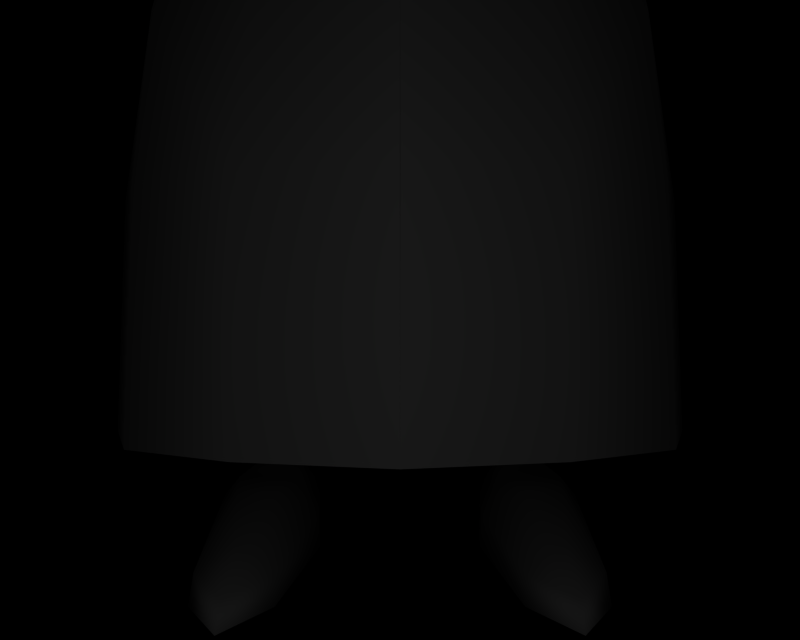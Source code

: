 # Source: BR_Xatu-Shiny03.blend  (saved by Blender 2.66.1; exported with 4.5.12 LTS)
import bpy
from mathutils import Matrix  # noqa: F401  (used for matrix-valued properties, if any)

bpy.ops.wm.read_factory_settings(use_empty=True)
scene = bpy.context.scene
scene.name = '1'

# ---- collections
col_collection_1 = bpy.data.collections.new('Collection 1'); scene.collection.children.link(col_collection_1)

# ---- materials (node trees are filled in below, after node groups)
mat_mat_12 = bpy.data.materials.new('mat_12')
mat_mat_12.alpha_threshold = 0.0
mat_mat_12.specular_color = (0.5, 0.5, 0.5)
mat_mat_12.roughness = 0.5
mat_mat_8 = bpy.data.materials.new('mat_8')
mat_mat_8.alpha_threshold = 0.0
mat_mat_8.specular_color = (0.5, 0.5, 0.5)
mat_mat_8.roughness = 0.5
mat_mat_2 = bpy.data.materials.new('mat_2')
mat_mat_2.alpha_threshold = 0.0
mat_mat_2.specular_color = (0.5, 0.5, 0.5)
mat_mat_2.roughness = 0.5
mat_mat_9 = bpy.data.materials.new('mat_9')
mat_mat_9.alpha_threshold = 0.0
mat_mat_9.specular_color = (0.5, 0.5, 0.5)
mat_mat_9.roughness = 0.5
mat_mat_3 = bpy.data.materials.new('mat_3')
mat_mat_3.alpha_threshold = 0.0
mat_mat_3.specular_color = (0.5, 0.5, 0.5)
mat_mat_3.roughness = 0.5
mat_mat_11 = bpy.data.materials.new('mat_11')
mat_mat_11.alpha_threshold = 0.0
mat_mat_11.specular_color = (0.5, 0.5, 0.5)
mat_mat_11.roughness = 0.5
mat_mat_0 = bpy.data.materials.new('mat_0')
mat_mat_0.alpha_threshold = 0.0
mat_mat_0.specular_color = (0.5, 0.5, 0.5)
mat_mat_0.roughness = 0.5
mat_mat_1 = bpy.data.materials.new('mat_1')
mat_mat_1.alpha_threshold = 0.0
mat_mat_1.specular_color = (0.5, 0.5, 0.5)
mat_mat_1.roughness = 0.5
mat_mat_6 = bpy.data.materials.new('mat_6')
mat_mat_6.alpha_threshold = 0.0
mat_mat_6.specular_color = (0.5, 0.5, 0.5)
mat_mat_6.roughness = 0.5
mat_mat_7 = bpy.data.materials.new('mat_7')
mat_mat_7.alpha_threshold = 0.0
mat_mat_7.specular_color = (0.5, 0.5, 0.5)
mat_mat_7.roughness = 0.5
mat_mat_4 = bpy.data.materials.new('mat_4')
mat_mat_4.alpha_threshold = 0.0
mat_mat_4.specular_color = (0.5, 0.5, 0.5)
mat_mat_4.roughness = 0.5
mat_mat_5 = bpy.data.materials.new('mat_5')
mat_mat_5.alpha_threshold = 0.0
mat_mat_5.specular_color = (0.5, 0.5, 0.5)
mat_mat_5.roughness = 0.5
mat_mat_10 = bpy.data.materials.new('mat_10')
mat_mat_10.alpha_threshold = 0.0
mat_mat_10.specular_color = (0.5, 0.5, 0.5)
mat_mat_10.roughness = 0.5

# ---- material node trees

# ---- cameras
cam_camera_001 = bpy.data.cameras.new('Camera.001')
cam_camera_001.passepartout_alpha = 0.2
cam_camera_001.clip_end = 100.0
cam_camera_001.lens = 35.0
cam_camera_001.sensor_width = 32.0
cam_camera_001.sensor_height = 18.0
cam_camera_001.show_passepartout = False
cam_camera_001.show_safe_areas = True
cam_camera_001.dof.focus_distance = 0.0
cam_camera_001.dof.aperture_fstop = 128.0

# ---- lights
light_lamp = bpy.data.lights.new('Lamp', 'POINT')
light_lamp.transmission_factor = 0.0
light_lamp.energy = 134.6
light_lamp.shadow_buffer_clip_start = 0.5
light_lamp.shadow_soft_size = 1.0
light_lamp.shadow_maximum_resolution = 0.006
light_lamp.use_absolute_resolution = True
light_lamp.cycles.use_multiple_importance_sampling = False

# ---- meshes
me_natio_mat_12 = bpy.data.meshes.new('natio_mat_12')
me_natio_mat_12.from_pydata([(-1.244, 3.009, -0.9031), (-1.191, 4.623, -0.127), (-1.235, 2.6, -0.4171), (-1.648, 2.577, -0.4173), (-1.582, 4.577, -0.1273), (-1.715, 0.9843, -0.6462), (-1.32, 0.9857, -0.6461), (-1.721, 0.8574, -0.6652), (-1.326, 0.8574, -0.6652), (-1.384, 4.747, -0.6876), (-1.658, 2.965, -0.9057), (-1.73, 0.9597, -1.203), (-1.736, 0.8295, -1.214), (-1.306, 0.9623, -1.203), (-1.31, 0.8295, -1.214), (-1.967, -6e-06, -1.846), (-1.53, -6e-06, -2.733), (-1.093, -6e-06, -1.846), (-2.148, -6e-06, 0.3428), (-2.112, 0.3222, 0.3428), (-1.958, 0.3349, -1.817), (-1.839, 0.7993, 0.3428), (-1.215, 0.7993, 0.3428), (-1.1, 0.3349, -1.817), (-0.9471, 0.3222, 0.3428), (-0.9121, -7e-06, 0.3428), (-1.748, 0.7605, 1.048), (-1.307, 0.7605, 1.048), (-1.133, -6e-06, 2.462), (-1.918, -6e-06, 2.462), (2.112, 0.3222, 0.3428), (2.148, -6e-06, 0.3428), (1.967, -6e-06, -1.846), (1.958, 0.3349, -1.817), (1.215, 0.7993, 0.3428), (1.839, 0.7993, 0.3428), (1.721, 0.8574, -0.6652), (1.325, 0.8574, -0.6652), (1.1, 0.3349, -1.817), (1.093, -6e-06, -1.846), (0.9121, -7e-06, 0.3428), (0.9471, 0.3222, 0.3428), (1.307, 0.7605, 1.048), (1.748, 0.7605, 1.048), (1.918, -6e-06, 2.462), (1.133, -6e-06, 2.462), (-1.156, 0.2805, 2.353), (-1.526, 0.2251, 2.946), (-1.525, -6e-06, 3.192), (-1.895, 0.2805, 2.353), (1.235, 2.6, -0.4171), (1.191, 4.623, -0.127), (1.244, 3.009, -0.9031), (1.582, 4.577, -0.1273), (1.648, 2.577, -0.4173), (1.32, 0.9857, -0.6461), (1.715, 0.9843, -0.6462), (1.658, 2.965, -0.9057), (1.384, 4.747, -0.6876), (1.73, 0.9597, -1.203), (1.736, 0.8295, -1.214), (1.306, 0.9623, -1.203), (1.31, 0.8295, -1.214), (1.53, -6e-06, -2.733), (1.156, 0.2805, 2.353), (1.525, -6e-06, 3.192), (1.526, 0.2251, 2.946), (1.895, 0.2805, 2.353), (-1.054, 0.5912, 0.3428), (-1.473, 0.4912, -1.934), (-1.53, 0.2251, -2.514), (-2.005, 0.5912, 0.3428), (-1.527, 0.5177, 2.248), (1.054, 0.5912, 0.3428), (1.473, 0.4912, -1.934), (2.005, 0.5912, 0.3428), (1.53, 0.2251, -2.514), (1.527, 0.5177, 2.248)], [], [(0, 1, 2), (3, 1, 4), (3, 2, 1), (5, 2, 3), (5, 6, 2), (7, 6, 5), (7, 8, 6), (9, 0, 10), (3, 4, 10), (11, 3, 10), (11, 5, 3), (12, 5, 11), (12, 7, 5), (6, 0, 2), (13, 0, 6), (8, 13, 6), (8, 14, 13), (10, 0, 13), (13, 11, 10), (14, 11, 13), (14, 12, 11), (15, 16, 17), (18, 19, 20), (15, 18, 20), (21, 22, 8), (7, 21, 8), (17, 23, 24), (25, 17, 24), (25, 18, 15), (17, 25, 15), (22, 21, 26), (27, 22, 26), (18, 25, 28), (29, 18, 28), (30, 31, 32), (33, 30, 32), (34, 35, 36), (37, 34, 36), (38, 39, 40), (41, 38, 40), (31, 40, 39), (32, 31, 39), (35, 34, 42), (43, 35, 42), (40, 31, 44), (45, 40, 44), (46, 25, 24), (46, 28, 25), (47, 28, 46), (47, 48, 28), (49, 48, 47), (49, 29, 48), (19, 29, 49), (19, 18, 29), (28, 48, 29), (50, 51, 52), (50, 53, 51), (50, 54, 53), (55, 54, 50), (55, 56, 54), (37, 56, 55), (37, 36, 56), (57, 52, 58), (57, 53, 54), (56, 57, 54), (56, 59, 57), (36, 59, 56), (36, 60, 59), (61, 50, 52), (61, 55, 50), (62, 55, 61), (62, 37, 55), (59, 52, 57), (59, 61, 52), (60, 61, 59), (60, 62, 61), (39, 63, 32), (45, 41, 40), (45, 64, 41), (65, 64, 45), (65, 66, 64), (44, 66, 65), (44, 67, 66), (31, 67, 44), (31, 30, 67), (44, 65, 45), (68, 8, 22), (68, 23, 8), (24, 23, 68), (23, 14, 8), (23, 69, 14), (70, 69, 23), (70, 20, 69), (16, 20, 70), (16, 15, 20), (23, 16, 70), (23, 17, 16), (69, 12, 14), (69, 20, 12), (7, 12, 20), (20, 71, 7), (19, 71, 20), (71, 21, 7), (27, 68, 22), (27, 46, 68), (72, 46, 27), (72, 47, 46), (49, 47, 72), (72, 26, 49), (27, 26, 72), (46, 24, 68), (49, 71, 19), (49, 26, 71), (21, 71, 26), (37, 73, 34), (37, 38, 73), (62, 38, 37), (62, 74, 38), (60, 74, 62), (60, 33, 74), (36, 33, 60), (36, 75, 33), (35, 75, 36), (38, 41, 73), (75, 30, 33), (63, 33, 32), (63, 76, 33), (38, 76, 63), (38, 74, 76), (33, 76, 74), (63, 39, 38), (73, 42, 34), (73, 64, 42), (41, 64, 73), (75, 67, 30), (75, 43, 67), (35, 43, 75), (77, 67, 43), (77, 66, 67), (64, 66, 77), (77, 42, 64), (43, 42, 77)])
me_natio_mat_12.polygons.foreach_set('use_smooth', [True] * 142)
_k = set([(0, 1), (0, 9), (1, 4), (4, 10), (9, 10), (51, 52), (51, 53), (52, 58), (53, 57), (57, 58)])
me_natio_mat_12.attributes.new('sharp_edge', 'BOOLEAN', 'EDGE').data.foreach_set('value', [ (min(e.vertices), max(e.vertices)) in _k for e in me_natio_mat_12.edges])
_uv = me_natio_mat_12.uv_layers.new(name='UVTex')
_uv.uv.foreach_set('vector', [0.9887, 0.7206, 1.096, 0.9885, 1.081, 0.8143, 1.081, 0.799, 1.096, 0.9885, 1.095, 0.9681, 1.081, 0.799, 1.07, 0.6824, 1.096, 0.9885, 1.066, 0.6299, 1.07, 0.6824, 1.081, 0.799, 1.066, 0.6299, 1.045, 0.3762, 1.07, 0.6824, 1.059, 0.5453, 1.045, 0.3762, 1.066, 0.6299, 1.059, 0.5453, 1.052, 0.4608, 1.045, 0.3762, 0.9321, 1.044, 0.9286, 0.8721, 0.9256, 0.7343, 1.007, 0.6798, 1.095, 0.9681, 0.9279, 0.8438, 0.9241, 0.6629, 1.007, 0.6798, 0.9279, 0.8438, 0.9241, 0.6629, 0.9185, 0.3914, 1.007, 0.6798, 0.9223, 0.5724, 0.9185, 0.3914, 0.9241, 0.6629, 0.9223, 0.5724, 0.9204, 0.4819, 0.9185, 0.3914, 1.067, 0.6401, 0.9887, 0.7206, 1.081, 0.8143, 1.045, 0.3788, 0.9887, 0.7206, 1.067, 0.6401, 1.059, 0.553, 1.045, 0.3788, 1.067, 0.6401, 1.059, 0.553, 1.052, 0.4659, 1.045, 0.3788, 0.9256, 0.7343, 0.9286, 0.8721, 0.9246, 0.6817, 0.9246, 0.6817, 0.9196, 0.4437, 0.9256, 0.7343, 0.9226, 0.5865, 0.9196, 0.4437, 0.9246, 0.6817, 0.9226, 0.5865, 0.9206, 0.4913, 0.9196, 0.4437, 0.5089, 0.558, -0.3304, 0.433, 0.5134, 0.3348, 1.172, 0.0625, 1.172, 0.1622, 0.5076, 0.1622, 0.5024, 0.0625, 1.172, 0.0625, 0.5076, 0.1622, 1.172, 0.2808, 1.172, 0.2808, 1.038, 0.2916, 1.038, 0.2916, 1.172, 0.2808, 1.038, 0.2916, 0.5024, 0.0625, 0.5076, 0.1622, 1.172, 0.1622, 1.172, 0.0625, 0.5024, 0.0625, 1.172, 0.1622, 0.9241, 0.4955, 1.172, 0.3438, 0.5134, 0.3348, 0.5089, 0.558, 0.9241, 0.4955, 0.5134, 0.3348, 1.315, 0.306, 1.315, 0.306, 0.8639, 0.2948, 0.8639, 0.2948, 1.315, 0.306, 0.8639, 0.2948, 1.317, 0.7634, 1.317, 0.2991, 0.1473, 0.2679, 0.1518, 0.7321, 1.317, 0.7634, 0.1473, 0.2679, 1.172, 0.1622, 1.172, 0.0625, 0.5024, 0.0625, 0.5076, 0.1622, 1.172, 0.1622, 0.5024, 0.0625, 1.172, 0.2808, 1.172, 0.2808, 1.038, 0.2916, 1.038, 0.2916, 1.172, 0.2808, 1.038, 0.2916, 0.5076, 0.1622, 0.5024, 0.0625, 1.172, 0.0625, 1.172, 0.1622, 0.5076, 0.1622, 1.172, 0.0625, 1.172, 0.3438, 0.9241, 0.4955, 0.5089, 0.558, 0.5134, 0.3348, 1.172, 0.3438, 0.5089, 0.558, 1.315, 0.306, 1.315, 0.306, 0.8639, 0.2948, 0.8639, 0.2948, 1.315, 0.306, 0.8639, 0.2948, 1.317, 0.2991, 1.317, 0.7634, 0.1518, 0.7321, 0.1473, 0.2679, 1.317, 0.2991, 0.1518, 0.7321, 0.2019, 0.157, 1.315, 0.03169, 1.315, 0.157, 0.2019, 0.157, 0.1466, 0.03169, 1.315, 0.03169, -0.09896, 0.157, 0.1466, 0.03169, 0.2019, 0.157, -0.09896, 0.157, -0.2235, 0.03169, 0.1466, 0.03169, 0.2019, 0.157, -0.2235, 0.03169, -0.09896, 0.157, 0.2019, 0.157, 0.1466, 0.03169, -0.2235, 0.03169, 1.315, 0.157, 0.1466, 0.03169, 0.2019, 0.157, 1.315, 0.157, 1.315, 0.03169, 0.1466, 0.03169, 0.1518, 0.7321, -0.1652, 0.4866, 0.1473, 0.2679, 1.081, 0.8143, 1.096, 0.9885, 0.9887, 0.7206, 1.07, 0.6824, 1.095, 0.9681, 1.096, 0.9885, 1.07, 0.6824, 1.081, 0.799, 1.095, 0.9681, 1.045, 0.3762, 1.081, 0.799, 1.07, 0.6824, 1.045, 0.3762, 1.066, 0.6299, 1.081, 0.799, 1.052, 0.4608, 1.066, 0.6299, 1.045, 0.3762, 1.052, 0.4608, 1.059, 0.5453, 1.066, 0.6299, 0.9256, 0.7343, 0.9286, 0.8721, 0.9321, 1.044, 0.9279, 0.8438, 1.095, 0.9681, 1.007, 0.6798, 0.9185, 0.3914, 0.9279, 0.8438, 1.007, 0.6798, 0.9185, 0.3914, 0.9241, 0.6629, 0.9279, 0.8438, 0.9204, 0.4819, 0.9241, 0.6629, 0.9185, 0.3914, 0.9204, 0.4819, 0.9223, 0.5724, 0.9241, 0.6629, 1.045, 0.3788, 1.081, 0.8143, 0.9887, 0.7206, 1.045, 0.3788, 1.067, 0.6401, 1.081, 0.8143, 1.052, 0.4659, 1.067, 0.6401, 1.045, 0.3788, 1.052, 0.4659, 1.059, 0.553, 1.067, 0.6401, 0.9196, 0.4437, 0.9286, 0.8721, 0.9256, 0.7343, 0.9196, 0.4437, 0.9246, 0.6817, 0.9286, 0.8721, 0.9206, 0.4913, 0.9246, 0.6817, 0.9196, 0.4437, 0.9206, 0.4913, 0.9226, 0.5865, 0.9246, 0.6817, 0.5134, 0.3348, -0.3304, 0.433, 0.5089, 0.558, 0.1466, 0.03169, 1.315, 0.157, 1.315, 0.03169, 0.1466, 0.03169, 0.2019, 0.157, 1.315, 0.157, -0.2235, 0.03169, 0.2019, 0.157, 0.1466, 0.03169, -0.2235, 0.03169, -0.09896, 0.157, 0.2019, 0.157, 0.1466, 0.03169, -0.09896, 0.157, -0.2235, 0.03169, 0.1466, 0.03169, 0.2019, 0.157, -0.09896, 0.157, 1.315, 0.03169, 0.2019, 0.157, 0.1466, 0.03169, 1.315, 0.03169, 1.315, 0.157, 0.2019, 0.157, 0.1473, 0.2679, -0.1652, 0.4866, 0.1518, 0.7321, 1.172, 0.219, 1.038, 0.2916, 1.172, 0.2808, 1.172, 0.219, 0.5076, 0.1622, 1.038, 0.2916, 1.172, 0.1622, 0.5076, 0.1622, 1.172, 0.219, 0.5076, 0.1622, 0.9166, 0.3009, 1.038, 0.2916, 0.5076, 0.1622, 0.4867, 0.2531, 0.9166, 0.3009, -0.08577, 0.1622, 0.4867, 0.2531, 0.5076, 0.1622, -0.08577, 0.1622, 0.5076, 0.1622, 0.4867, 0.2531, -0.125, 0.0625, 0.5076, 0.1622, -0.08577, 0.1622, -0.125, 0.0625, 0.5024, 0.0625, 0.5076, 0.1622, 0.5076, 0.1622, -0.125, 0.0625, -0.08577, 0.1622, 0.5076, 0.1622, 0.5024, 0.0625, -0.125, 0.0625, 0.4867, 0.2531, 0.9166, 0.3009, 0.9166, 0.3009, 0.4867, 0.2531, 0.5076, 0.1622, 0.9166, 0.3009, 1.038, 0.2916, 0.9166, 0.3009, 0.5076, 0.1622, 0.5076, 0.1622, 1.172, 0.219, 1.038, 0.2916, 1.172, 0.1622, 1.172, 0.219, 0.5076, 0.1622, 1.172, 0.219, 1.172, 0.2808, 1.038, 0.2916, 0.8639, 0.2948, 1.315, 0.2284, 1.315, 0.306, 0.8639, 0.2948, 0.2019, 0.157, 1.315, 0.2284, 0.2552, 0.2356, 0.2019, 0.157, 0.8639, 0.2948, 0.2552, 0.2356, -0.09896, 0.157, 0.2019, 0.157, 0.2019, 0.157, -0.09896, 0.157, 0.2552, 0.2356, 0.2552, 0.2356, 0.8639, 0.2948, 0.2019, 0.157, 0.8639, 0.2948, 0.8639, 0.2948, 0.2552, 0.2356, 0.2019, 0.157, 1.315, 0.157, 1.315, 0.2284, 0.2019, 0.157, 1.315, 0.2284, 1.315, 0.157, 0.2019, 0.157, 0.8639, 0.2948, 1.315, 0.2284, 1.315, 0.306, 1.315, 0.2284, 0.8639, 0.2948, 1.038, 0.2916, 1.172, 0.219, 1.172, 0.2808, 1.038, 0.2916, 0.5076, 0.1622, 1.172, 0.219, 0.9166, 0.3009, 0.5076, 0.1622, 1.038, 0.2916, 0.9166, 0.3009, 0.4867, 0.2531, 0.5076, 0.1622, 0.9166, 0.3009, 0.4867, 0.2531, 0.9166, 0.3009, 0.9166, 0.3009, 0.5076, 0.1622, 0.4867, 0.2531, 1.038, 0.2916, 0.5076, 0.1622, 0.9166, 0.3009, 1.038, 0.2916, 1.172, 0.219, 0.5076, 0.1622, 1.172, 0.2808, 1.172, 0.219, 1.038, 0.2916, 0.5076, 0.1622, 1.172, 0.1622, 1.172, 0.219, 1.172, 0.219, 1.172, 0.1622, 0.5076, 0.1622, -0.125, 0.0625, 0.5076, 0.1622, 0.5024, 0.0625, -0.125, 0.0625, -0.08577, 0.1622, 0.5076, 0.1622, 0.5076, 0.1622, -0.08577, 0.1622, -0.125, 0.0625, 0.5076, 0.1622, 0.4867, 0.2531, -0.08577, 0.1622, 0.5076, 0.1622, -0.08577, 0.1622, 0.4867, 0.2531, -0.125, 0.0625, 0.5024, 0.0625, 0.5076, 0.1622, 1.315, 0.2284, 0.8639, 0.2948, 1.315, 0.306, 1.315, 0.2284, 0.2019, 0.157, 0.8639, 0.2948, 1.315, 0.157, 0.2019, 0.157, 1.315, 0.2284, 1.315, 0.2284, 0.2019, 0.157, 1.315, 0.157, 1.315, 0.2284, 0.8639, 0.2948, 0.2019, 0.157, 1.315, 0.306, 0.8639, 0.2948, 1.315, 0.2284, 0.2552, 0.2356, 0.2019, 0.157, 0.8639, 0.2948, 0.2552, 0.2356, -0.09896, 0.157, 0.2019, 0.157, 0.2019, 0.157, -0.09896, 0.157, 0.2552, 0.2356, 0.2552, 0.2356, 0.8639, 0.2948, 0.2019, 0.157, 0.8639, 0.2948, 0.8639, 0.2948, 0.2552, 0.2356])
me_natio_mat_12.materials.append(mat_mat_12)
me_natio_mat_12.use_remesh_preserve_volume = False
me_natio_mat_12.use_remesh_preserve_attributes = False
me_natio_mat_12.use_mirror_vertex_groups = False
me_natio_mat_12.update()
me_natio_mat_8 = bpy.data.meshes.new('natio_mat_8')
me_natio_mat_8.from_pydata([(0.003332, 10.18, 1.319), (-0.3499, 9.921, 0.5887), (0.3531, 9.917, 0.5887), (0.003332, 10.18, -1.319), (0.3531, 9.917, -0.5887), (-0.3499, 9.921, -0.5887), (1.582, 4.577, -0.1273), (1.658, 2.965, -0.9057), (1.384, 4.747, -0.6876), (1.244, 3.009, -0.9031), (1.191, 4.623, -0.127), (-1.191, 4.623, -0.127), (-1.244, 3.009, -0.9031), (-1.384, 4.747, -0.6876), (-1.658, 2.965, -0.9057), (-1.582, 4.577, -0.1273), (0.8965, 11.64, 2.225), (0.7259, 12.38, 2.41), (0.6982, 11.96, 2.371), (1.044, 12.41, 2.254), (1.74, 11.78, 1.733), (1.804, 12.46, 1.797), (2.652, 12.46, 0.0), (1.746, 13.14, 1.733), (2.565, 13.14, 0.0), (2.35, 13.78, 0.0), (1.538, 13.78, 1.547), (0.8073, 13.15, 2.317), (0.01905, 13.79, 2.285), (0.01628, 13.15, 2.549), (-0.7786, 13.15, 2.317), (-0.306, 12.89, 2.503), (-0.5179, 12.71, 2.456), (-1.026, 12.42, 2.251), (-1.714, 13.16, 1.733), (-1.778, 12.48, 1.797), (-2.625, 12.48, 0.0), (-1.72, 11.79, 1.733), (-2.538, 11.8, 0.0), (2.559, 11.77, 0.0), (0.5921, 12.7, 2.46), (-0.8609, 11.65, 2.222), (-0.6381, 12.38, 2.405), (-0.6175, 11.96, 2.367), (0.3619, 12.89, 2.508), (0.01562, 12.99, 2.583), (-1.502, 13.79, 1.547), (-2.311, 13.8, 0.0), (-2.532, 13.16, 0.0), (0.3855, 15.01, 0.588), (-0.3484, 15.02, 0.588), (0.02326, 14.75, 1.319), (0.02481, 15.11, 0.0), (0.3855, 15.01, -0.588), (-0.3484, 15.02, -0.588), (0.02326, 14.75, -1.319)], [], [(0, 1, 2), (3, 4, 5), (6, 7, 8), (8, 9, 10), (11, 12, 13), (13, 14, 15), (16, 17, 18), (16, 19, 17), (20, 19, 16), (20, 21, 19), (22, 21, 20), (22, 23, 21), (24, 23, 22), (24, 25, 23), (26, 23, 25), (26, 27, 23), (28, 27, 26), (28, 29, 27), (30, 29, 28), (30, 31, 29), (32, 31, 30), (30, 33, 32), (34, 33, 30), (34, 35, 33), (36, 35, 34), (36, 37, 35), (38, 37, 36), (20, 39, 22), (23, 19, 21), (23, 27, 19), (40, 19, 27), (40, 17, 19), (37, 33, 35), (37, 41, 33), (42, 33, 41), (42, 32, 33), (41, 43, 42), (27, 44, 40), (27, 29, 44), (45, 44, 29), (29, 31, 45), (46, 30, 28), (46, 34, 30), (47, 34, 46), (47, 48, 34), (36, 34, 48), (49, 50, 51), (49, 52, 50), (53, 54, 52), (53, 55, 54)])
me_natio_mat_8.polygons.foreach_set('use_smooth', [True] * 50)
_k = set([(0, 1), (0, 2), (1, 2), (3, 4), (3, 5), (4, 5), (6, 7), (6, 8), (7, 8), (8, 9), (8, 10), (9, 10), (11, 12), (11, 13), (12, 13), (13, 14), (13, 15), (14, 15), (16, 18), (16, 20), (17, 18), (17, 40), (20, 39), (22, 24), (22, 39), (24, 25), (25, 26), (26, 28), (28, 46), (31, 32), (31, 45), (32, 42), (36, 38), (36, 48), (37, 38), (37, 41), (40, 44), (41, 43), (42, 43), (44, 45), (46, 47), (47, 48), (49, 51), (49, 52), (50, 51), (50, 52), (52, 53), (52, 54), (53, 55), (54, 55)])
me_natio_mat_8.attributes.new('sharp_edge', 'BOOLEAN', 'EDGE').data.foreach_set('value', [ (min(e.vertices), max(e.vertices)) in _k for e in me_natio_mat_8.edges])
_uv = me_natio_mat_8.uv_layers.new(name='UVTex')
_uv.uv.foreach_set('vector', [0.0, 0.875, 0.0, 0.875, 0.0, 0.875, 0.0, 0.875, 0.0, 0.875, 0.0, 0.875, 0.0, 0.875, 0.0, 0.875, 0.0, 0.875, 0.0, 0.875, 0.0, 0.875, 0.0, 0.875, 0.0, 0.875, 0.0, 0.875, 0.0, 0.875, 0.0, 0.875, 0.0, 0.875, 0.0, 0.875, 0.3554, 0.8499, 0.06667, 0.8944, 0.08713, 0.8545, 0.3554, 0.8499, 0.2061, 0.9012, 0.06667, 0.8944, 0.6237, 0.8454, 0.2061, 0.9012, 0.3554, 0.8499, 0.6237, 0.8454, 0.6243, 0.906, 0.2061, 0.9012, 1.15, 0.906, 0.6243, 0.906, 0.6237, 0.8454, 1.15, 0.906, 0.5924, 0.9705, 0.6243, 0.906, 1.105, 0.9705, 0.5924, 0.9705, 1.15, 0.906, 1.105, 0.9705, 1.004, 1.035, 0.5924, 0.9705, 0.5303, 1.035, 0.5924, 0.9705, 1.004, 1.035, 0.5303, 1.035, 0.1409, 0.9705, 0.5924, 0.9705, -0.2793, 1.035, 0.1409, 0.9705, 0.5303, 1.035, -0.2793, 1.035, -0.2793, 0.9744, 0.1409, 0.9705, 0.1416, 0.9705, -0.2793, 0.9744, -0.2793, 1.035, 0.1416, 0.9705, -0.1233, 0.9402, -0.2793, 0.9744, 0.0464, 0.911, -0.1233, 0.9402, 0.1416, 0.9705, 0.1416, 0.9705, 0.205, 0.9012, 0.0464, 0.911, 0.5937, 0.9705, 0.205, 0.9012, 0.1416, 0.9705, 0.5937, 0.9705, 0.6255, 0.906, 0.205, 0.9012, 1.15, 0.906, 0.6255, 0.906, 0.5937, 0.9705, 1.15, 0.906, 0.625, 0.8454, 0.6255, 0.906, 1.136, 0.8454, 0.625, 0.8454, 1.15, 0.906, 0.6237, 0.8454, 1.136, 0.8454, 1.15, 0.906, 0.5924, 0.9705, 0.2061, 0.9012, 0.6243, 0.906, 0.5924, 0.9705, 0.1409, 0.9705, 0.2061, 0.9012, 0.04622, 0.9111, 0.2061, 0.9012, 0.1409, 0.9705, 0.04622, 0.9111, 0.06667, 0.8944, 0.2061, 0.9012, 0.625, 0.8454, 0.205, 0.9012, 0.6255, 0.906, 0.625, 0.8454, 0.3566, 0.8499, 0.205, 0.9012, 0.06755, 0.8944, 0.205, 0.9012, 0.3566, 0.8499, 0.06755, 0.8944, 0.0464, 0.911, 0.205, 0.9012, 0.3566, 0.8499, 0.08822, 0.8545, 0.06755, 0.8944, 0.1409, 0.9705, -0.1236, 0.9402, 0.04622, 0.9111, 0.1409, 0.9705, -0.2793, 0.9744, -0.1236, 0.9402, -0.2793, 0.9496, -0.1236, 0.9402, -0.2793, 0.9744, -0.2793, 0.9744, -0.1233, 0.9402, -0.2793, 0.9496, 0.5298, 1.035, 0.1416, 0.9705, -0.2793, 1.035, 0.5298, 1.035, 0.5937, 0.9705, 0.1416, 0.9705, 1.004, 1.035, 0.5937, 0.9705, 0.5298, 1.035, 1.004, 1.035, 1.105, 0.9705, 0.5937, 0.9705, 1.15, 0.906, 0.5937, 0.9705, 1.105, 0.9705, 0.0, 0.875, 0.0, 0.875, 0.0, 0.875, 0.0, 0.875, 0.0, 0.875, 0.0, 0.875, 0.0, 0.875, 0.0, 0.875, 0.0, 0.875, 0.0, 0.875, 0.0, 0.875, 0.0, 0.875])
me_natio_mat_8.materials.append(mat_mat_8)
me_natio_mat_8.use_remesh_preserve_volume = False
me_natio_mat_8.use_remesh_preserve_attributes = False
me_natio_mat_8.use_mirror_vertex_groups = False
me_natio_mat_8.update()
me_natio_mat_2 = bpy.data.meshes.new('natio_mat_2')
me_natio_mat_2.from_pydata([(2.673, 10.88, -0.2962), (3.329, 8.401, -0.5087), (1.984, 7.739, -0.5087), (0.9609, 9.76, -0.2977), (3.329, 8.401, -0.08372), (4.345, 9.607, -0.5087), (4.345, 9.607, -0.08372), (1.984, 7.739, -0.08372), (-3.329, 8.401, -0.08372), (-1.984, 7.739, -0.08372), (-0.961, 9.76, -0.2977), (-2.673, 10.88, -0.2962), (-1.984, 7.739, -0.5087), (-3.329, 8.401, -0.5087), (-4.345, 9.607, -0.08372), (-4.345, 9.607, -0.5087), (-2.673, 10.88, -0.2962), (-0.961, 9.76, -0.2977), (2.673, 10.88, -0.2962), (0.9609, 9.76, -0.2977), (2.409, 6.094, -1.258), (2.903, 6.128, -3e-05), (2.891, 5.357, -0.1858), (2.115, 7.385, -1.182), (2.192, 8.412, 0.01776), (2.15, 7.928, 0.8971), (1.593, 9.163, 0.499), (1.535, 8.457, 1.316), (1.874, 8.786, -0.3577), (-2.903, 6.128, -3.1e-05), (-2.409, 6.094, -1.258), (-2.891, 5.357, -0.1858), (-2.115, 7.385, -1.182), (-2.192, 8.412, 0.01776), (-1.874, 8.786, -0.3577), (-1.593, 9.163, 0.499), (-2.15, 7.928, 0.8971), (-1.535, 8.457, 1.316)], [], [(0, 1, 2), (3, 0, 2), (4, 1, 5), (6, 4, 5), (7, 2, 1), (4, 7, 1), (8, 9, 10), (11, 8, 10), (12, 9, 8), (13, 12, 8), (13, 8, 14), (15, 13, 14), (13, 16, 17), (12, 13, 17), (7, 4, 18), (19, 7, 18), (4, 6, 18), (0, 5, 1), (13, 15, 16), (11, 14, 8), (20, 21, 22), (20, 23, 21), (24, 21, 23), (24, 25, 21), (26, 25, 24), (26, 27, 25), (24, 28, 26), (24, 23, 28), (29, 30, 31), (29, 32, 30), (33, 32, 29), (33, 34, 32), (35, 34, 33), (33, 36, 35), (29, 36, 33), (36, 37, 35)])
me_natio_mat_2.polygons.foreach_set('use_smooth', [True] * 36)
_k = set([(0, 3), (0, 5), (2, 3), (2, 7), (5, 6), (6, 18), (7, 19), (9, 10), (9, 12), (10, 11), (11, 14), (12, 17), (14, 15), (15, 16), (16, 17), (18, 19), (20, 22), (20, 23), (21, 22), (21, 25), (23, 28), (25, 27), (26, 27), (26, 28), (29, 31), (29, 36), (30, 31), (30, 32), (32, 34), (34, 35), (35, 37), (36, 37)])
me_natio_mat_2.attributes.new('sharp_edge', 'BOOLEAN', 'EDGE').data.foreach_set('value', [ (min(e.vertices), max(e.vertices)) in _k for e in me_natio_mat_2.edges])
_uv = me_natio_mat_2.uv_layers.new(name='UVTex')
_uv.uv.foreach_set('vector', [-0.008, 1.062, 1.013, -0.003, 1.938, 0.3594, 1.195, 1.32, -0.008, 1.062, 1.938, 0.3594, 1.013, -0.002875, 1.013, -0.003, 0.0, -0.005408, 0.0, -0.005408, 1.013, -0.002875, 0.0, -0.005408, 1.013, -0.002875, 1.375, 0.0, 1.135, 1.195, 1.174, 0.3972, 1.013, -0.002875, 1.135, 1.195, 1.135, 1.195, 1.375, 0.0, 1.135, 1.195, 1.135, 1.195, 1.135, 1.195, 1.135, 1.195, 1.375, 0.0, 1.013, -0.002875, 1.174, 0.3972, 1.135, 1.195, 1.375, 0.0, 1.174, 0.3972, 1.013, -0.002875, 1.013, -0.002875, 0.0, -0.005408, 0.0, -0.005408, 1.013, -0.002875, 0.0, -0.005408, 1.013, -0.002875, -0.007813, 1.062, 1.195, 1.32, 1.938, 0.3594, 1.013, -0.002875, 1.195, 1.32, 1.375, 0.0, 1.135, 1.195, 1.135, 1.195, 1.135, 1.195, 1.375, 0.0, 1.135, 1.195, 1.013, -0.002875, 1.375, 0.0, 1.135, 1.195, -0.008, 1.062, 0.0, -0.005408, 1.013, -0.003, 1.013, -0.002875, 0.0, -0.005408, -0.007813, 1.062, 1.135, 1.195, 1.375, 0.0, 1.013, -0.002875, 0.9911, 0.002232, 0.03571, 0.1964, -0.03125, -0.007813, 0.9911, 0.002232, 1.375, 0.1429, 0.03571, 0.1964, 0.5547, 0.9102, 0.03571, 0.1964, 1.375, 0.1429, 0.5547, 0.9102, -0.2344, 1.047, 0.03571, 0.1964, 1.016, 1.215, -0.2344, 1.047, 0.5547, 0.9102, 1.016, 1.215, -0.07812, 1.188, -0.2344, 1.047, 0.5547, 0.9102, 1.393, 0.7924, 1.016, 1.215, 0.5547, 0.9102, 1.375, 0.1429, 1.393, 0.7924, 0.03571, 0.1964, 0.9911, 0.002232, -0.03125, -0.007813, 0.03571, 0.1964, 1.375, 0.1429, 0.9911, 0.002232, 0.5547, 0.9102, 1.375, 0.1429, 0.03571, 0.1964, 0.5547, 0.9102, 1.393, 0.7924, 1.375, 0.1429, 1.016, 1.215, 1.393, 0.7924, 0.5547, 0.9102, 0.5547, 0.9102, -0.2344, 1.047, 1.016, 1.215, 0.03571, 0.1964, -0.2344, 1.047, 0.5547, 0.9102, -0.2344, 1.047, -0.07812, 1.188, 1.016, 1.215])
me_natio_mat_2.materials.append(mat_mat_2)
me_natio_mat_2.use_remesh_preserve_volume = False
me_natio_mat_2.use_remesh_preserve_attributes = False
me_natio_mat_2.use_mirror_vertex_groups = False
me_natio_mat_2.update()
me_natio_mat_9 = bpy.data.meshes.new('natio_mat_9')
me_natio_mat_9.from_pydata([(0.5921, 12.7, 2.46), (0.5536, 12.6, 3.103), (0.7259, 12.38, 2.41), (0.2403, 12.83, 3.221), (0.3619, 12.89, 2.508), (0.01562, 12.99, 2.583), (0.0155, 12.89, 3.254), (0.01321, 12.66, 3.942), (-0.2196, 12.84, 3.221), (-0.3516, 12.53, 3.879), (-0.523, 12.37, 3.643), (-0.3351, 12.18, 4.106), (-0.4865, 12.11, 3.792), (0.009844, 11.44, 4.547), (-0.4493, 11.87, 3.863), (0.01029, 11.74, 3.824), (-0.4997, 11.94, 3.093), (0.01083, 11.79, 3.133), (0.01093, 11.74, 2.44), (0.5011, 11.94, 3.093), (0.3793, 11.81, 2.409), (0.6982, 11.96, 2.371), (0.5375, 12.07, 3.094), (0.4518, 11.87, 3.863), (0.503, 12.11, 3.792), (0.3433, 12.18, 4.106), (0.01153, 12.22, 4.396), (0.3627, 12.53, 3.879), (0.5408, 12.37, 3.643), (0.6328, 12.29, 3.052), (-0.306, 12.89, 2.503), (-0.5179, 12.71, 2.456), (-0.5329, 12.61, 3.103), (-0.6381, 12.38, 2.405), (-0.6158, 12.29, 3.052), (-0.6175, 11.96, 2.367), (-0.5212, 12.08, 3.094), (-0.332, 11.81, 2.403)], [], [(0, 1, 2), (0, 3, 1), (3, 0, 4), (4, 5, 3), (6, 3, 5), (6, 7, 3), (8, 7, 6), (8, 9, 7), (10, 9, 8), (10, 11, 9), (12, 11, 10), (12, 13, 11), (14, 13, 12), (14, 15, 13), (16, 15, 14), (16, 17, 15), (18, 17, 16), (18, 19, 17), (20, 19, 18), (20, 21, 19), (22, 19, 21), (22, 23, 19), (24, 23, 22), (24, 13, 23), (25, 13, 24), (25, 26, 13), (27, 26, 25), (27, 7, 26), (3, 7, 27), (27, 28, 3), (25, 28, 27), (25, 24, 28), (29, 28, 24), (29, 1, 28), (2, 1, 29), (29, 21, 2), (22, 21, 29), (29, 24, 22), (28, 1, 3), (26, 11, 13), (26, 9, 11), (7, 9, 26), (15, 23, 13), (15, 19, 23), (17, 19, 15), (5, 8, 6), (5, 30, 8), (31, 8, 30), (31, 32, 8), (33, 32, 31), (33, 34, 32), (35, 34, 33), (35, 36, 34), (16, 36, 35), (16, 14, 36), (12, 36, 14), (12, 34, 36), (10, 34, 12), (10, 32, 34), (8, 32, 10), (16, 37, 18), (16, 35, 37)])
me_natio_mat_9.polygons.foreach_set('use_smooth', [True] * 62)
_k = set([(0, 2), (0, 4), (2, 21), (4, 5), (5, 30), (18, 20), (18, 37), (20, 21), (30, 31), (31, 33), (33, 35), (35, 37)])
me_natio_mat_9.attributes.new('sharp_edge', 'BOOLEAN', 'EDGE').data.foreach_set('value', [ (min(e.vertices), max(e.vertices)) in _k for e in me_natio_mat_9.edges])
_uv = me_natio_mat_9.uv_layers.new(name='UVTex')
_uv.uv.foreach_set('vector', [0.9731, 0.7664, 0.8849, 0.7154, 1.0, 0.5524, 0.9731, 0.7664, 0.6837, 0.8933, 0.8849, 0.7154, 0.6837, 0.8933, 0.9731, 0.7664, 0.7084, 0.9182, 0.7084, 0.9182, 0.5035, 1.0, 0.6837, 0.8933, 0.5035, 0.9373, 0.6837, 0.8933, 0.5035, 1.0, 0.5035, 0.9373, 0.5035, 0.5529, 0.6837, 0.8933, 0.3156, 0.8933, 0.5035, 0.5529, 0.5035, 0.9373, 0.3156, 0.8933, 0.2849, 0.5575, 0.5035, 0.5529, 0.1503, 0.5342, 0.2849, 0.5575, 0.3156, 0.8933, 0.1503, 0.5342, 0.295, 0.2508, 0.2849, 0.5575, 0.1655, 0.3546, 0.295, 0.2508, 0.1503, 0.5342, 0.1655, 0.3546, 0.5035, 0.0, 0.295, 0.2508, 0.2721, 0.2166, 0.5035, 0.0, 0.1655, 0.3546, 0.2721, 0.2166, 0.5035, 0.1386, 0.5035, 0.0, 0.2507, 0.234, 0.5035, 0.1386, 0.2721, 0.2166, 0.2507, 0.234, 0.5035, 0.145, 0.5035, 0.1386, 0.5035, 0.1452, 0.5035, 0.145, 0.2507, 0.234, 0.5035, 0.1452, 0.7459, 0.234, 0.5035, 0.145, 0.727, 0.1677, 0.7459, 0.234, 0.5035, 0.1452, 0.727, 0.1677, 0.9858, 0.1697, 0.7459, 0.234, 0.8959, 0.323, 0.7459, 0.234, 0.9858, 0.1697, 0.8959, 0.323, 0.7254, 0.2166, 0.7459, 0.234, 0.8368, 0.3546, 0.7254, 0.2166, 0.8959, 0.323, 0.8368, 0.3546, 0.5035, 0.0, 0.7254, 0.2166, 0.7034, 0.2508, 0.5035, 0.0, 0.8368, 0.3546, 0.7034, 0.2508, 0.5035, 0.2765, 0.5035, 0.0, 0.7131, 0.5575, 0.5035, 0.2765, 0.7034, 0.2508, 0.7131, 0.5575, 0.5035, 0.5529, 0.5035, 0.2765, 0.6837, 0.8933, 0.5035, 0.5529, 0.7131, 0.5575, 0.7131, 0.5575, 0.8518, 0.5342, 0.6837, 0.8933, 0.7034, 0.2508, 0.8518, 0.5342, 0.7131, 0.5575, 0.7034, 0.2508, 0.8368, 0.3546, 0.8518, 0.5342, 0.9996, 0.4965, 0.8518, 0.5342, 0.8368, 0.3546, 0.9996, 0.4965, 0.8849, 0.7154, 0.8518, 0.5342, 1.0, 0.5524, 0.8849, 0.7154, 0.9996, 0.4965, 0.9996, 0.4965, 0.9858, 0.1697, 1.0, 0.5524, 0.8959, 0.323, 0.9858, 0.1697, 0.9996, 0.4965, 0.9996, 0.4965, 0.8368, 0.3546, 0.8959, 0.323, 0.8518, 0.5342, 0.8849, 0.7154, 0.6837, 0.8933, 0.5035, 0.2765, 0.295, 0.2508, 0.5035, 0.0, 0.5035, 0.2765, 0.2849, 0.5575, 0.295, 0.2508, 0.5035, 0.5529, 0.2849, 0.5575, 0.5035, 0.2765, 0.5035, 0.1386, 0.7254, 0.2166, 0.5035, 0.0, 0.5035, 0.1386, 0.7459, 0.234, 0.7254, 0.2166, 0.5035, 0.145, 0.7459, 0.234, 0.5035, 0.1386, 0.5035, 1.0, 0.3156, 0.8933, 0.5035, 0.9373, 0.5035, 1.0, 0.2896, 0.9184, 0.3156, 0.8933, 0.02681, 0.7667, 0.3156, 0.8933, 0.2896, 0.9184, 0.02681, 0.7667, 0.1167, 0.7154, 0.3156, 0.8933, 0.0, 0.5527, 0.1167, 0.7154, 0.02681, 0.7667, 0.0, 0.5527, 0.000391, 0.4965, 0.1167, 0.7154, 0.014, 0.169, 0.000391, 0.4965, 0.0, 0.5527, 0.014, 0.169, 0.1056, 0.323, 0.000391, 0.4965, 0.2507, 0.234, 0.1056, 0.323, 0.014, 0.169, 0.2507, 0.234, 0.2721, 0.2166, 0.1056, 0.323, 0.1655, 0.3546, 0.1056, 0.323, 0.2721, 0.2166, 0.1655, 0.3546, 0.000391, 0.4965, 0.1056, 0.323, 0.1503, 0.5342, 0.000391, 0.4965, 0.1655, 0.3546, 0.1503, 0.5342, 0.1167, 0.7154, 0.000391, 0.4965, 0.3156, 0.8933, 0.1167, 0.7154, 0.1503, 0.5342, 0.2507, 0.234, 0.2705, 0.1673, 0.5035, 0.1452, 0.2507, 0.234, 0.014, 0.169, 0.2705, 0.1673])
me_natio_mat_9.materials.append(mat_mat_9)
me_natio_mat_9.use_remesh_preserve_volume = False
me_natio_mat_9.use_remesh_preserve_attributes = False
me_natio_mat_9.use_mirror_vertex_groups = False
me_natio_mat_9.update()
me_natio_mat_3 = bpy.data.meshes.new('natio_mat_3')
me_natio_mat_3.from_pydata([(2.17, 1.723, -2.17), (2.991, 4.632, 0.0), (3.068, 1.723, 0.0), (2.115, 4.632, -2.115), (-1e-06, 1.723, -3.068), (-1e-06, 4.632, -2.991), (-2.17, 1.723, -2.17), (-2.115, 4.632, -2.115), (-3.068, 1.723, 0.0), (-2.991, 4.632, 0.0), (-2.17, 1.723, 2.17), (-2.115, 4.632, 2.115), (2.115, 4.632, 2.115), (2.17, 1.723, 2.17), (-0.8745, 2.45, 2.9), (-0.8801, 1.723, 2.918), (-0.8578, 4.632, 2.846), (0.8745, 2.45, 2.9), (0.8578, 4.632, 2.846), (0.8801, 1.723, 2.918)], [], [(0, 1, 2), (0, 3, 1), (3, 0, 4), (4, 5, 3), (6, 5, 4), (6, 7, 5), (8, 7, 6), (8, 9, 7), (10, 9, 8), (10, 11, 9), (12, 13, 2), (1, 12, 2), (14, 10, 15), (14, 11, 10), (16, 11, 14), (17, 12, 18), (17, 13, 12), (19, 13, 17)])
me_natio_mat_3.polygons.foreach_set('use_smooth', [True] * 18)
_k = set([(0, 2), (0, 4), (1, 3), (1, 12), (2, 13), (3, 5), (4, 6), (5, 7), (6, 8), (7, 9), (8, 10), (9, 11), (10, 15), (11, 16), (12, 18), (13, 19), (14, 15), (14, 16), (17, 18), (17, 19)])
me_natio_mat_3.attributes.new('sharp_edge', 'BOOLEAN', 'EDGE').data.foreach_set('value', [ (min(e.vertices), max(e.vertices)) in _k for e in me_natio_mat_3.edges])
_uv = me_natio_mat_3.uv_layers.new(name='UVTex')
_uv.uv.foreach_set('vector', [0.8532, -0.2559, 0.9869, 1.271, 0.9995, -0.2559, 0.8532, -0.2559, 0.8443, 1.271, 0.9869, 1.271, 0.8443, 1.271, 0.8532, -0.2559, 0.5, -0.2559, 0.5, -0.2559, 0.5, 1.271, 0.8443, 1.271, 0.1468, -0.2559, 0.5, 1.271, 0.5, -0.2559, 0.1468, -0.2559, 0.1557, 1.271, 0.5, 1.271, 0.000488, -0.2559, 0.1557, 1.271, 0.1468, -0.2559, 0.000488, -0.2559, 0.01313, 1.271, 0.1557, 1.271, 0.1468, -0.2559, 0.01313, 1.271, 0.000488, -0.2559, 0.1468, -0.2559, 0.1557, 1.271, 0.01313, 1.271, 0.8443, 1.271, 0.8532, -0.2559, 0.9995, -0.2559, 0.9869, 1.271, 0.8443, 1.271, 0.9995, -0.2559, 0.3576, 0.1259, 0.1468, -0.2559, 0.3567, -0.2559, 0.3576, 0.1259, 0.1557, 1.271, 0.1468, -0.2559, 0.3603, 1.271, 0.1557, 1.271, 0.3576, 0.1259, 0.6424, 0.1259, 0.8443, 1.271, 0.6397, 1.271, 0.6424, 0.1259, 0.8532, -0.2559, 0.8443, 1.271, 0.6433, -0.2559, 0.8532, -0.2559, 0.6424, 0.1259])
me_natio_mat_3.materials.append(mat_mat_3)
me_natio_mat_3.use_remesh_preserve_volume = False
me_natio_mat_3.use_remesh_preserve_attributes = False
me_natio_mat_3.use_mirror_vertex_groups = False
me_natio_mat_3.update()
me_natio_mat_11 = bpy.data.meshes.new('natio_mat_11')
me_natio_mat_11.from_pydata([(-0.182, 11.42, -1.661), (0.3992, 10.01, -2.873), (-0.05929, 11.38, -1.627), (0.06774, 10.11, -2.965), (-0.0676, 12.02, -1.835), (0.1745, 10.66, -3.353), (0.05508, 11.98, -1.801), (0.4675, 10.57, -3.272), (0.4961, 9.284, -4.854), (0.9602, 9.163, -4.712), (0.939, 8.648, -4.081), (0.3977, 8.789, -4.247), (1.487, 7.752, -6.14), (1.52, 6.909, -5.692), (0.9136, 7.057, -5.883), (0.8515, 7.907, -6.34), (1.297, 6.515, -7.812), (2.099, 6.341, -7.527), (1.475, 5.545, -7.263), (2.053, 5.42, -7.058), (1.847, 4.898, -8.194), (2.435, 4.782, -7.969)], [], [(0, 1, 2), (0, 3, 1), (3, 0, 4), (4, 5, 3), (6, 5, 4), (6, 7, 5), (2, 7, 6), (2, 1, 7), (7, 8, 5), (7, 9, 8), (1, 9, 7), (1, 10, 9), (3, 10, 1), (3, 11, 10), (5, 11, 3), (5, 8, 11), (10, 12, 9), (10, 13, 12), (11, 13, 10), (11, 14, 13), (8, 14, 11), (8, 15, 14), (9, 15, 8), (9, 12, 15), (16, 12, 17), (16, 15, 12), (18, 15, 16), (18, 14, 15), (19, 14, 18), (19, 13, 14), (17, 13, 19), (17, 12, 13), (20, 19, 18), (20, 21, 19), (16, 21, 20), (16, 17, 21), (19, 21, 17), (16, 20, 18)])
me_natio_mat_11.polygons.foreach_set('use_smooth', [True] * 38)
_k = set([(0, 2), (0, 4), (2, 6), (4, 6)])
me_natio_mat_11.attributes.new('sharp_edge', 'BOOLEAN', 'EDGE').data.foreach_set('value', [ (min(e.vertices), max(e.vertices)) in _k for e in me_natio_mat_11.edges])
_uv = me_natio_mat_11.uv_layers.new(name='UVTex')
_uv.uv.foreach_set('vector', [0.7085, 0.0, 0.5413, 0.7551, 0.8915, 0.009358, 0.7085, 0.0, 0.04682, 0.7298, 0.5413, 0.7551, 0.04682, 0.7298, 0.7085, 0.0, 0.817, 0.1352, 0.817, 0.1352, 0.0, 0.9776, 0.04682, 0.7298, 1.0, 0.1446, 0.0, 0.9776, 0.817, 0.1352, 1.0, 0.1446, 0.4371, 1.0, 0.0, 0.9776, 0.8915, 0.009358, 0.4371, 1.0, 1.0, 0.1446, 0.8915, 0.009358, 0.5413, 0.7551, 0.4371, 1.0, 0.9233, 0.2401, 0.0, 0.9686, 0.6015, 0.2202, 0.9233, 0.2401, 0.5088, 1.0, 0.0, 0.9686, 1.0, 0.02246, 0.5088, 1.0, 0.9233, 0.2401, 1.0, 0.02246, 0.7422, 0.6849, 0.5088, 1.0, 0.6359, 0.0, 0.7422, 0.6849, 1.0, 0.02246, 0.6359, 0.0, 0.1488, 0.6483, 0.7422, 0.6849, 0.6015, 0.2202, 0.1488, 0.6483, 0.6359, 0.0, 0.6015, 0.2202, 0.0, 0.9686, 0.1488, 0.6483, 1.0, 0.03294, 0.5179, 1.0, 0.8263, 0.3164, 1.0, 0.03294, 0.6238, 0.7988, 0.5179, 1.0, 0.5584, 0.0, 0.6238, 0.7988, 1.0, 0.03294, 0.5584, 0.0, 0.13, 0.762, 0.6238, 0.7988, 0.4476, 0.2881, 0.13, 0.762, 0.5584, 0.0, 0.4476, 0.2881, 0.0, 0.9614, 0.13, 0.762, 0.8263, 0.3164, 0.0, 0.9614, 0.4476, 0.2881, 0.8263, 0.3164, 0.5179, 1.0, 0.0, 0.9614, 0.0, 0.762, 0.9012, 0.2078, 0.6133, 0.8048, 0.0, 0.762, 0.4178, 0.1741, 0.9012, 0.2078, 0.2086, 0.577, 0.4178, 0.1741, 0.0, 0.762, 0.2086, 0.577, 0.5391, 0.0, 0.4178, 0.1741, 0.6507, 0.6079, 0.5391, 0.0, 0.2086, 0.577, 0.6507, 0.6079, 1.0, 0.03216, 0.5391, 0.0, 0.6133, 0.8048, 1.0, 0.03216, 0.6507, 0.6079, 0.6133, 0.8048, 0.9012, 0.2078, 1.0, 0.03216, 0.02688, 0.9742, 0.6507, 0.6079, 0.2086, 0.577, 0.02688, 0.9742, 0.4841, 1.0, 0.6507, 0.6079, 0.0, 0.762, 0.4841, 1.0, 0.02688, 0.9742, 0.0, 0.762, 0.6133, 0.8048, 0.4841, 1.0, 0.6507, 0.6079, 0.4841, 1.0, 0.6133, 0.8048, 0.0, 0.762, 0.02688, 0.9742, 0.2086, 0.577])
me_natio_mat_11.materials.append(mat_mat_11)
me_natio_mat_11.use_remesh_preserve_volume = False
me_natio_mat_11.use_remesh_preserve_attributes = False
me_natio_mat_11.use_mirror_vertex_groups = False
me_natio_mat_11.update()
me_natio_mat_0 = bpy.data.meshes.new('natio_mat_0')
me_natio_mat_0.from_pydata([(0.3793, 11.81, 2.409), (0.8965, 11.64, 2.225), (0.6982, 11.96, 2.371), (0.007811, 11.55, 2.402), (0.01093, 11.74, 2.44), (-0.332, 11.81, 2.403), (-0.8609, 11.65, 2.222), (0.007544, 11.15, 2.285), (-1.513, 11.16, 1.547), (0.005161, 10.6, 1.866), (-1.21, 10.61, 1.25), (0.003332, 10.18, 1.319), (-0.8053, 10.19, 0.8638), (-0.3499, 9.921, 0.5887), (-1.408, 10.19, 0.0), (-0.7556, 9.922, 0.0), (-0.3499, 9.921, -0.5887), (-0.8737, 10.19, -1.03), (-1.916, 10.61, 0.0), (-1.235, 10.61, -1.416), (-2.277, 11.16, 0.0), (-1.512, 11.16, -1.713), (-2.538, 11.8, 0.0), (-1.684, 11.79, -1.899), (-2.625, 12.48, 0.0), (-1.741, 12.48, -1.963), (-1.679, 13.16, -1.899), (0.0133, 12.47, -2.639), (0.01628, 13.15, -2.549), (1.709, 13.14, -1.899), (0.01905, 13.79, -2.285), (1.537, 13.78, -1.713), (1.26, 14.33, -1.416), (2.35, 13.78, 0.0), (1.983, 14.32, 0.0), (1.259, 14.33, 1.293), (0.8615, 14.75, 0.9066), (0.02326, 14.75, 1.319), (0.3855, 15.01, 0.588), (1.465, 14.75, 0.0), (0.8987, 14.75, -1.03), (0.02326, 14.75, -1.319), (0.02144, 14.33, -1.866), (-1.22, 14.34, -1.416), (-1.501, 13.79, -1.713), (-2.532, 13.16, 0.0), (-0.6175, 11.96, 2.367), (1.527, 11.14, 1.547), (1.219, 10.6, 1.25), (0.8111, 10.18, 0.8638), (0.3531, 9.917, 0.5887), (1.415, 10.18, 0.0), (0.7604, 9.916, 0.0), (0.3531, 9.917, -0.5887), (0.88, 10.18, -1.03), (1.927, 10.59, 0.0), (1.245, 10.6, -1.416), (2.293, 11.14, 0.0), (1.526, 11.14, -1.713), (2.559, 11.77, 0.0), (1.704, 11.78, -1.899), (2.652, 12.46, 0.0), (1.766, 12.46, -1.963), (0.01032, 11.78, -2.549), (0.007544, 11.15, -2.285), (0.005161, 10.6, -1.866), (0.003332, 10.18, -1.319), (-1.72, 11.79, 1.733), (1.74, 11.78, 1.733), (2.565, 13.14, 0.0), (0.3855, 15.01, -0.588), (0.7851, 15.01, 0.0), (0.02481, 15.11, 0.0), (-2.311, 13.8, 0.0), (-1.938, 14.34, 0.0), (-0.855, 14.76, -1.03), (-1.414, 14.76, 0.0), (-0.3484, 15.02, -0.588), (-0.7309, 15.02, 0.0), (-0.3484, 15.02, 0.588), (-0.8196, 14.76, 0.9066), (-1.219, 14.34, 1.293), (0.02144, 14.33, 1.866), (0.01905, 13.79, 2.285), (1.538, 13.78, 1.547), (-1.502, 13.79, 1.547)], [], [(0, 1, 2), (0, 3, 1), (3, 0, 4), (4, 5, 3), (6, 3, 5), (6, 7, 3), (8, 7, 6), (8, 9, 7), (10, 9, 8), (10, 11, 9), (12, 11, 10), (12, 13, 11), (14, 13, 12), (14, 15, 13), (16, 15, 14), (14, 17, 16), (18, 17, 14), (18, 19, 17), (20, 19, 18), (20, 21, 19), (22, 21, 20), (22, 23, 21), (24, 23, 22), (24, 25, 23), (26, 25, 24), (26, 27, 25), (28, 27, 26), (28, 29, 27), (30, 29, 28), (30, 31, 29), (32, 31, 30), (32, 33, 31), (34, 33, 32), (34, 35, 33), (36, 35, 34), (36, 37, 35), (37, 36, 38), (36, 39, 38), (39, 36, 34), (34, 40, 39), (32, 40, 34), (32, 41, 40), (42, 41, 32), (42, 43, 41), (30, 43, 42), (30, 44, 43), (26, 44, 30), (26, 45, 44), (24, 45, 26), (5, 46, 6), (30, 28, 26), (30, 42, 32), (7, 1, 3), (7, 47, 1), (9, 47, 7), (9, 48, 47), (11, 48, 9), (11, 49, 48), (50, 49, 11), (50, 51, 49), (52, 51, 50), (52, 53, 51), (54, 51, 53), (54, 55, 51), (56, 55, 54), (56, 57, 55), (58, 57, 56), (58, 59, 57), (60, 59, 58), (60, 61, 59), (62, 61, 60), (62, 29, 61), (27, 29, 62), (62, 60, 27), (63, 27, 60), (63, 23, 27), (64, 23, 63), (64, 21, 23), (19, 21, 64), (64, 65, 19), (56, 65, 64), (56, 66, 65), (54, 66, 56), (54, 53, 66), (23, 25, 27), (64, 58, 56), (64, 60, 58), (63, 60, 64), (10, 14, 12), (10, 18, 14), (20, 18, 10), (10, 8, 20), (67, 20, 8), (67, 22, 20), (6, 67, 8), (66, 19, 65), (66, 17, 19), (16, 17, 66), (51, 48, 49), (51, 55, 48), (57, 48, 55), (57, 47, 48), (68, 47, 57), (68, 1, 47), (57, 59, 68), (29, 69, 61), (29, 31, 69), (33, 69, 31), (70, 40, 41), (70, 39, 40), (71, 39, 70), (71, 38, 39), (72, 38, 71), (71, 70, 72), (73, 44, 45), (73, 43, 44), (74, 43, 73), (74, 75, 43), (76, 75, 74), (76, 77, 75), (78, 77, 76), (78, 72, 77), (79, 72, 78), (78, 76, 79), (80, 79, 76), (80, 37, 79), (81, 37, 80), (81, 82, 37), (83, 82, 81), (83, 35, 82), (84, 35, 83), (84, 33, 35), (37, 82, 35), (74, 80, 76), (74, 81, 80), (73, 81, 74), (73, 85, 81), (83, 81, 85), (75, 41, 43), (75, 77, 41)])
me_natio_mat_0.polygons.foreach_set('use_smooth', [True] * 140)
_k = set([(0, 2), (0, 4), (1, 2), (1, 68), (4, 5), (5, 46), (6, 46), (6, 67), (11, 13), (11, 50), (13, 15), (15, 16), (16, 66), (22, 24), (22, 67), (24, 45), (33, 69), (33, 84), (37, 38), (37, 79), (38, 72), (41, 70), (41, 77), (45, 73), (50, 52), (52, 53), (53, 66), (59, 61), (59, 68), (61, 69), (70, 72), (72, 77), (72, 79), (73, 85), (83, 84), (83, 85)])
me_natio_mat_0.attributes.new('sharp_edge', 'BOOLEAN', 'EDGE').data.foreach_set('value', [ (min(e.vertices), max(e.vertices)) in _k for e in me_natio_mat_0.edges])
_uv = me_natio_mat_0.uv_layers.new(name='UVTex')
_uv.uv.foreach_set('vector', [0.5532, 0.3708, 0.7277, 0.3768, 0.6138, 0.3938, 0.5532, 0.3708, 0.5, 0.2942, 0.7277, 0.3768, 0.5, 0.2942, 0.5532, 0.3708, 0.5001, 0.3514, 0.5001, 0.3514, 0.4446, 0.3707, 0.5, 0.2942, 0.2714, 0.3767, 0.5, 0.2942, 0.4446, 0.3707, 0.2714, 0.3767, 0.5, 0.237, 0.5, 0.2942, 0.1938, 0.237, 0.5, 0.237, 0.2714, 0.3767, 0.1938, 0.237, 0.5, 0.1317, 0.5, 0.237, 0.25, 0.1317, 0.5, 0.1317, 0.1938, 0.237, 0.25, 0.1317, 0.5, 0.05082, 0.5, 0.1317, 0.3232, 0.05082, 0.5, 0.05082, 0.25, 0.1317, 0.3232, 0.05082, 0.4085, 0.0, 0.5, 0.05082, 0.25, 0.05082, 0.4085, 0.0, 0.3232, 0.05082, 0.25, 0.05082, 0.3706, 0.0, 0.4085, 0.0, 0.4085, 0.0, 0.3706, 0.0, 0.25, 0.05082, 0.25, 0.05082, 0.3232, 0.05082, 0.4085, 0.0, 0.1464, 0.1317, 0.3232, 0.05082, 0.25, 0.05082, 0.1464, 0.1317, 0.25, 0.1317, 0.3232, 0.05082, 0.06699, 0.237, 0.25, 0.1317, 0.1464, 0.1317, 0.06699, 0.237, 0.1938, 0.237, 0.25, 0.1317, 0.01704, 0.3597, 0.1938, 0.237, 0.06699, 0.237, 0.01704, 0.3597, 0.1585, 0.3597, 0.1938, 0.237, 0.0, 0.4913, 0.1585, 0.3597, 0.01704, 0.3597, 0.0, 0.4913, 0.1464, 0.4913, 0.1585, 0.3597, 0.1585, 0.623, 0.1464, 0.4913, 0.0, 0.4913, 0.1585, 0.623, 0.5, 0.4913, 0.1464, 0.4913, 0.5, 0.623, 0.5, 0.4913, 0.1585, 0.623, 0.5, 0.623, 0.8415, 0.623, 0.5, 0.4913, 0.5, 0.7457, 0.8415, 0.623, 0.5, 0.623, 0.5, 0.7457, 0.8062, 0.7457, 0.8415, 0.623, 0.75, 0.851, 0.8062, 0.7457, 0.5, 0.7457, 0.75, 0.851, 0.933, 0.7457, 0.8062, 0.7457, 0.8536, 0.851, 0.933, 0.7457, 0.75, 0.851, 0.8536, 0.851, 0.75, 0.851, 0.933, 0.7457, 0.6768, 0.9319, 0.75, 0.851, 0.8536, 0.851, 0.6768, 0.9319, 0.5, 0.9319, 0.75, 0.851, 0.5915, 0.9827, 0.5, 0.9319, 0.6768, 0.9319, 0.6768, 0.9319, 0.75, 0.9319, 0.5915, 0.9827, 0.8536, 0.851, 0.75, 0.9319, 0.6768, 0.9319, 0.8536, 0.851, 0.6768, 0.9319, 0.75, 0.9319, 0.75, 0.851, 0.6768, 0.9319, 0.8536, 0.851, 0.75, 0.851, 0.5, 0.9319, 0.6768, 0.9319, 0.5, 0.851, 0.5, 0.9319, 0.75, 0.851, 0.5, 0.851, 0.25, 0.851, 0.5, 0.9319, 0.5, 0.7457, 0.25, 0.851, 0.5, 0.851, 0.5, 0.7457, 0.1938, 0.7457, 0.25, 0.851, 0.1585, 0.623, 0.1938, 0.7457, 0.5, 0.7457, 0.1585, 0.623, 0.01704, 0.623, 0.1938, 0.7457, 0.0, 0.4913, 0.01704, 0.623, 0.1585, 0.623, 0.4446, 0.3707, 0.3843, 0.3937, 0.2714, 0.3767, 0.5, 0.7457, 0.5, 0.623, 0.1585, 0.623, 0.5, 0.7457, 0.5, 0.851, 0.75, 0.851, 0.5, 0.237, 0.7277, 0.3768, 0.5, 0.2942, 0.5, 0.237, 0.8062, 0.237, 0.7277, 0.3768, 0.5, 0.1317, 0.8062, 0.237, 0.5, 0.237, 0.5, 0.1317, 0.75, 0.1317, 0.8062, 0.237, 0.5, 0.05082, 0.75, 0.1317, 0.5, 0.1317, 0.5, 0.05082, 0.6768, 0.05082, 0.75, 0.1317, 0.5915, 0.0, 0.6768, 0.05082, 0.5, 0.05082, 0.5915, 0.0, 0.75, 0.05082, 0.6768, 0.05082, 0.6294, 0.0, 0.75, 0.05082, 0.5915, 0.0, 0.6294, 0.0, 0.5915, 0.0, 0.75, 0.05082, 0.6768, 0.05082, 0.75, 0.05082, 0.5915, 0.0, 0.6768, 0.05082, 0.8536, 0.1317, 0.75, 0.05082, 0.75, 0.1317, 0.8536, 0.1317, 0.6768, 0.05082, 0.75, 0.1317, 0.933, 0.237, 0.8536, 0.1317, 0.8062, 0.237, 0.933, 0.237, 0.75, 0.1317, 0.8062, 0.237, 0.983, 0.3597, 0.933, 0.237, 0.8415, 0.3597, 0.983, 0.3597, 0.8062, 0.237, 0.8415, 0.3597, 1.0, 0.4913, 0.983, 0.3597, 0.8536, 0.4913, 1.0, 0.4913, 0.8415, 0.3597, 0.8536, 0.4913, 0.8415, 0.623, 1.0, 0.4913, 0.5, 0.4913, 0.8415, 0.623, 0.8536, 0.4913, 0.8536, 0.4913, 0.8415, 0.3597, 0.5, 0.4913, 0.5, 0.3597, 0.5, 0.4913, 0.8415, 0.3597, 0.5, 0.3597, 0.1585, 0.3597, 0.5, 0.4913, 0.5, 0.237, 0.1585, 0.3597, 0.5, 0.3597, 0.5, 0.237, 0.1938, 0.237, 0.1585, 0.3597, 0.25, 0.1317, 0.1938, 0.237, 0.5, 0.237, 0.5, 0.237, 0.5, 0.1317, 0.25, 0.1317, 0.75, 0.1317, 0.5, 0.1317, 0.5, 0.237, 0.75, 0.1317, 0.5, 0.05082, 0.5, 0.1317, 0.6768, 0.05082, 0.5, 0.05082, 0.75, 0.1317, 0.6768, 0.05082, 0.5915, 0.0, 0.5, 0.05082, 0.1585, 0.3597, 0.1464, 0.4913, 0.5, 0.4913, 0.5, 0.237, 0.8062, 0.237, 0.75, 0.1317, 0.5, 0.237, 0.8415, 0.3597, 0.8062, 0.237, 0.5, 0.3597, 0.8415, 0.3597, 0.5, 0.237, 0.25, 0.1317, 0.25, 0.05082, 0.3232, 0.05082, 0.25, 0.1317, 0.1464, 0.1317, 0.25, 0.05082, 0.06699, 0.237, 0.1464, 0.1317, 0.25, 0.1317, 0.25, 0.1317, 0.1938, 0.237, 0.06699, 0.237, 0.1585, 0.3597, 0.06699, 0.237, 0.1938, 0.237, 0.1585, 0.3597, 0.01704, 0.3597, 0.06699, 0.237, 0.2714, 0.3767, 0.1585, 0.3597, 0.1938, 0.237, 0.5, 0.05082, 0.25, 0.1317, 0.5, 0.1317, 0.5, 0.05082, 0.3232, 0.05082, 0.25, 0.1317, 0.4085, 0.0, 0.3232, 0.05082, 0.5, 0.05082, 0.75, 0.05082, 0.75, 0.1317, 0.6768, 0.05082, 0.75, 0.05082, 0.8536, 0.1317, 0.75, 0.1317, 0.933, 0.237, 0.75, 0.1317, 0.8536, 0.1317, 0.933, 0.237, 0.8062, 0.237, 0.75, 0.1317, 0.8415, 0.3597, 0.8062, 0.237, 0.933, 0.237, 0.8415, 0.3597, 0.7277, 0.3768, 0.8062, 0.237, 0.933, 0.237, 0.983, 0.3597, 0.8415, 0.3597, 0.8415, 0.623, 0.983, 0.623, 1.0, 0.4913, 0.8415, 0.623, 0.8062, 0.7457, 0.983, 0.623, 0.933, 0.7457, 0.983, 0.623, 0.8062, 0.7457, 0.5915, 0.9827, 0.6768, 0.9319, 0.5, 0.9319, 0.5915, 0.9827, 0.75, 0.9319, 0.6768, 0.9319, 0.6294, 0.9827, 0.75, 0.9319, 0.5915, 0.9827, 0.6294, 0.9827, 0.5915, 0.9827, 0.75, 0.9319, 0.5, 1.0, 0.5915, 0.9827, 0.6294, 0.9827, 0.6294, 0.9827, 0.5915, 0.9827, 0.5, 1.0, 0.06699, 0.7457, 0.1938, 0.7457, 0.01704, 0.623, 0.06699, 0.7457, 0.25, 0.851, 0.1938, 0.7457, 0.1464, 0.851, 0.25, 0.851, 0.06699, 0.7457, 0.1464, 0.851, 0.3232, 0.9319, 0.25, 0.851, 0.25, 0.9319, 0.3232, 0.9319, 0.1464, 0.851, 0.25, 0.9319, 0.4085, 0.9827, 0.3232, 0.9319, 0.3706, 0.9827, 0.4085, 0.9827, 0.25, 0.9319, 0.3706, 0.9827, 0.5, 1.0, 0.4085, 0.9827, 0.4085, 0.9827, 0.5, 1.0, 0.3706, 0.9827, 0.3706, 0.9827, 0.25, 0.9319, 0.4085, 0.9827, 0.3232, 0.9319, 0.4085, 0.9827, 0.25, 0.9319, 0.3232, 0.9319, 0.5, 0.9319, 0.4085, 0.9827, 0.25, 0.851, 0.5, 0.9319, 0.3232, 0.9319, 0.25, 0.851, 0.5, 0.851, 0.5, 0.9319, 0.5, 0.7457, 0.5, 0.851, 0.25, 0.851, 0.5, 0.7457, 0.75, 0.851, 0.5, 0.851, 0.8062, 0.7457, 0.75, 0.851, 0.5, 0.7457, 0.8062, 0.7457, 0.933, 0.7457, 0.75, 0.851, 0.5, 0.9319, 0.5, 0.851, 0.75, 0.851, 0.1464, 0.851, 0.3232, 0.9319, 0.25, 0.9319, 0.1464, 0.851, 0.25, 0.851, 0.3232, 0.9319, 0.06699, 0.7457, 0.25, 0.851, 0.1464, 0.851, 0.06699, 0.7457, 0.1938, 0.7457, 0.25, 0.851, 0.5, 0.7457, 0.25, 0.851, 0.1938, 0.7457, 0.3232, 0.9319, 0.5, 0.9319, 0.25, 0.851, 0.3232, 0.9319, 0.4085, 0.9827, 0.5, 0.9319])
me_natio_mat_0.materials.append(mat_mat_0)
me_natio_mat_0.use_remesh_preserve_volume = False
me_natio_mat_0.use_remesh_preserve_attributes = False
me_natio_mat_0.use_mirror_vertex_groups = False
me_natio_mat_0.update()
me_natio_mat_1 = bpy.data.meshes.new('natio_mat_1')
me_natio_mat_1.from_pydata([(5.95, 9.725, -0.2962), (4.345, 9.607, -0.08372), (4.345, 9.607, -0.5087), (8.21, 11.71, -0.2962), (7.555, 9.843, -0.2962), (6.401, 11.71, -0.5087), (4.593, 11.71, -0.5087), (6.401, 11.71, -0.08372), (7.555, 9.843, -0.2962), (8.21, 11.71, -0.2962), (4.593, 11.71, -0.08372), (6.677, 13.52, -0.08372), (8.595, 13.93, -0.2962), (4.759, 13.12, -0.08372), (8.595, 13.93, -0.2962), (6.677, 13.52, -0.5087), (4.759, 13.12, -0.5087), (6.849, 15.74, -0.2962), (5.007, 15.22, -0.2962), (8.692, 16.26, -0.2962), (5.007, 15.22, -0.2962), (6.849, 15.74, -0.2962), (8.692, 16.26, -0.2962), (2.512, 3.884, 2.168), (2.572, 1.386, 2.228), (3.094, 1.386, 0.7927), (3.015, 3.884, 0.7776), (0.001612, 3.883, 3.381), (7.5e-05, 1.386, 3.301), (1.452, 1.386, 2.94), (1.45, 3.884, 2.95), (-2.572, 1.386, 2.228), (-2.512, 3.884, 2.168), (-3.015, 3.884, 0.7776), (-3.094, 1.386, 0.7927), (1e-05, 1.386, 3.301), (1e-05, 3.884, 3.381), (-1.45, 3.884, 2.95), (-1.452, 1.386, 2.94), (-6.849, 15.74, -0.2962), (-8.595, 13.93, -0.2962), (-8.692, 16.26, -0.2962), (-6.677, 13.52, -0.5087), (-5.007, 15.22, -0.2962), (-4.759, 13.12, -0.5087), (-6.677, 13.52, -0.08372), (-8.692, 16.26, -0.2962), (-8.595, 13.93, -0.2962), (-6.849, 15.74, -0.2962), (-4.759, 13.12, -0.08372), (-5.007, 15.22, -0.2962), (-6.401, 11.71, -0.5087), (-4.593, 11.71, -0.5087), (-8.21, 11.71, -0.2962), (-4.593, 11.71, -0.08372), (-6.401, 11.71, -0.08372), (-8.21, 11.71, -0.2962), (-5.95, 9.725, -0.2962), (-4.345, 9.607, -0.5087), (-7.555, 9.843, -0.2962), (-4.345, 9.607, -0.08372), (-7.555, 9.843, -0.2962), (2.673, 10.88, -0.2962), (3.615, 13.09, -0.2962), (3.779, 14.88, -0.2962), (2.673, 10.88, -0.2962), (2.903, 6.128, -3e-05), (2.891, 5.357, -0.1858), (2.361, 5.544, 2.063), (2.027, 7.201, 1.794), (1.15, 7.427, 2.169), (1.535, 8.457, 1.316), (2.15, 7.928, 0.8971), (6e-05, 6.602, 2.942), (-2.673, 10.88, -0.2962), (-3.615, 13.09, -0.2962), (-3.779, 14.88, -0.2962), (-2.673, 10.88, -0.2962), (-2.903, 6.128, -3.1e-05), (-2.891, 5.357, -0.1858), (-2.361, 5.544, 2.063), (-1.15, 7.427, 2.169), (-2.027, 7.201, 1.794), (-1.535, 8.457, 1.316), (-2.15, 7.928, 0.8971), (2e-06, 6.602, 2.942)], [], [(0, 1, 2), (0, 3, 4), (0, 5, 3), (5, 0, 2), (2, 6, 5), (7, 8, 9), (7, 0, 8), (10, 0, 7), (1, 0, 10), (11, 9, 12), (11, 7, 9), (13, 7, 11), (13, 10, 7), (5, 14, 3), (5, 15, 14), (6, 15, 5), (6, 16, 15), (17, 16, 18), (17, 15, 16), (19, 15, 17), (19, 14, 15), (11, 20, 13), (11, 21, 20), (12, 21, 11), (12, 22, 21), (23, 24, 25), (26, 23, 25), (27, 28, 29), (30, 27, 29), (24, 23, 30), (29, 24, 30), (31, 32, 33), (34, 31, 33), (35, 36, 37), (38, 35, 37), (32, 31, 38), (37, 32, 38), (39, 40, 41), (39, 42, 40), (43, 42, 39), (43, 44, 42), (45, 46, 47), (45, 48, 46), (49, 48, 45), (49, 50, 48), (51, 44, 52), (51, 42, 44), (53, 42, 51), (53, 40, 42), (45, 54, 49), (45, 55, 54), (47, 55, 45), (47, 56, 55), (57, 52, 58), (57, 51, 52), (59, 51, 57), (59, 53, 51), (55, 60, 54), (55, 57, 60), (56, 57, 55), (56, 61, 57), (58, 60, 57), (10, 62, 1), (10, 63, 62), (13, 63, 10), (13, 64, 63), (20, 64, 13), (16, 64, 18), (16, 63, 64), (6, 63, 16), (6, 65, 63), (2, 65, 6), (66, 26, 67), (66, 68, 26), (69, 68, 66), (69, 70, 68), (71, 70, 69), (69, 72, 71), (66, 72, 69), (68, 23, 26), (68, 30, 23), (70, 30, 68), (70, 73, 30), (27, 30, 73), (52, 74, 58), (52, 75, 74), (44, 75, 52), (44, 76, 75), (43, 76, 44), (49, 76, 50), (49, 75, 76), (54, 75, 49), (54, 77, 75), (60, 77, 54), (33, 78, 79), (33, 80, 78), (32, 80, 33), (32, 37, 80), (81, 80, 37), (81, 82, 80), (83, 82, 81), (83, 84, 82), (78, 82, 84), (78, 80, 82), (37, 85, 81), (37, 36, 85)])
me_natio_mat_1.polygons.foreach_set('use_smooth', [True] * 106)
_k = set([(0, 4), (0, 8), (1, 2), (1, 62), (2, 65), (3, 4), (3, 14), (8, 9), (9, 12), (12, 22), (14, 19), (17, 18), (17, 19), (18, 64), (20, 21), (20, 64), (21, 22), (24, 25), (24, 29), (25, 26), (26, 67), (27, 28), (27, 73), (28, 29), (31, 34), (31, 38), (33, 34), (33, 79), (35, 36), (35, 38), (36, 85), (39, 41), (39, 43), (40, 41), (40, 53), (43, 76), (46, 47), (46, 48), (47, 56), (48, 50), (50, 76), (53, 59), (56, 61), (57, 59), (57, 61), (58, 60), (58, 74), (60, 77), (62, 63), (63, 65), (66, 67), (66, 72), (70, 71), (70, 73), (71, 72), (74, 75), (75, 77), (78, 79), (78, 84), (81, 83), (81, 85), (83, 84)])
me_natio_mat_1.attributes.new('sharp_edge', 'BOOLEAN', 'EDGE').data.foreach_set('value', [ (min(e.vertices), max(e.vertices)) in _k for e in me_natio_mat_1.edges])
_uv = me_natio_mat_1.uv_layers.new(name='UVTex')
_uv.uv.foreach_set('vector', [0.4953, 0.7642, 0.9185, 0.7188, 0.9185, 0.7188, 1.0, 0.5938, 0.056, 0.0, 1.0, 0.0, 1.0, 0.5938, 0.056, 0.5938, 0.056, 0.0, 0.056, 0.5938, 1.0, 0.5938, 1.0, 1.188, 1.0, 1.188, 0.056, 1.188, 0.056, 0.5938, 0.056, 0.5938, 1.0, 0.0, 0.056, 0.0, 0.056, 0.5938, 1.0, 0.5938, 1.0, 0.0, 0.056, 1.188, 1.0, 0.5938, 0.056, 0.5938, 1.0, 1.188, 1.0, 0.5938, 0.056, 1.188, 0.056, 0.594, 1.0, 0.0, 0.056, 0.0, 0.056, 0.594, 1.0, 0.5938, 1.0, 0.0, 0.056, 1.188, 1.0, 0.5938, 0.056, 0.594, 0.056, 1.188, 1.0, 1.188, 1.0, 0.5938, 1.0, 0.5938, 0.056, 0.0, 1.0, 0.0, 1.0, 0.5938, 0.056, 0.594, 0.056, 0.0, 1.0, 1.188, 0.056, 0.594, 1.0, 0.5938, 1.0, 1.188, 0.056, 1.188, 0.056, 0.594, 0.181, 0.594, 1.0, 1.188, 0.181, 1.188, 0.181, 0.594, 1.0, 0.594, 1.0, 1.188, 0.181, 0.0, 1.0, 0.594, 0.181, 0.594, 0.181, 0.0, 1.0, 0.0, 1.0, 0.594, 1.0, 0.594, 0.181, 1.188, 1.0, 1.188, 1.0, 0.594, 0.181, 0.594, 0.181, 1.188, 1.0, 0.0, 0.181, 0.594, 1.0, 0.594, 1.0, 0.0, 0.181, 0.0, 0.181, 0.594, 0.0, 1.0, 0.0, 0.0, 1.0, 0.0, 1.0, 1.0, 0.0, 1.0, 1.0, 0.0, 0.1875, 1.0, 0.1875, 0.0, 1.0, 0.0, 1.0, 1.0, 0.1875, 1.0, 1.0, 0.0, 1.0, 0.0, 1.0, 1.0, 0.0, 1.0, 0.0, 0.0, 1.0, 0.0, 0.0, 1.0, 0.0, 0.0, 0.0, 1.0, 1.0, 1.0, 1.0, 0.0, 0.0, 0.0, 1.0, 1.0, 0.1875, 0.0, 0.1875, 1.0, 1.0, 1.0, 1.0, 0.0, 0.1875, 0.0, 1.0, 1.0, 1.0, 1.0, 1.0, 0.0, 0.0, 0.0, 0.0, 1.0, 1.0, 1.0, 0.0, 0.0, 0.181, 0.594, 1.0, 0.0, 0.181, 0.0, 0.181, 0.594, 1.0, 0.5938, 1.0, 0.0, 0.181, 1.188, 1.0, 0.5938, 0.181, 0.594, 0.181, 1.188, 1.0, 1.188, 1.0, 0.5938, 1.0, 0.5938, 0.181, 0.0, 1.0, 0.0, 1.0, 0.5938, 0.181, 0.594, 0.181, 0.0, 1.0, 1.188, 0.181, 0.594, 1.0, 0.5938, 1.0, 1.188, 0.181, 1.188, 0.181, 0.594, 1.0, 0.594, 0.056, 1.188, 1.0, 1.188, 1.0, 0.594, 0.056, 0.594, 0.056, 1.188, 1.0, 0.0, 0.056, 0.594, 1.0, 0.594, 1.0, 0.0, 0.056, 0.0, 0.056, 0.594, 0.056, 0.594, 1.0, 1.188, 0.056, 1.188, 0.056, 0.594, 1.0, 0.594, 1.0, 1.188, 0.056, 0.0, 1.0, 0.594, 0.056, 0.594, 0.056, 0.0, 1.0, 0.0, 1.0, 0.594, 1.0, 0.594, 0.056, 1.188, 1.0, 1.188, 1.0, 0.594, 0.056, 0.594, 0.056, 1.188, 1.0, 0.0, 0.056, 0.594, 1.0, 0.594, 1.0, 0.0, 0.056, 0.0, 0.056, 0.594, 0.056, 0.594, 1.0, 1.188, 0.056, 1.188, 0.056, 0.594, 1.0, 0.594, 1.0, 1.188, 0.056, 0.0, 1.0, 0.594, 0.056, 0.594, 0.056, 0.0, 1.0, 0.0, 1.0, 0.594, 0.9185, 0.7188, 0.9185, 0.7188, 0.4953, 0.7642, 0.5938, 0.8272, 0.9686, 1.108, 0.9688, 0.5312, 0.5938, 0.8272, 0.4904, 1.27, 0.9686, 1.108, 0.3438, 1.024, 0.4904, 1.27, 0.5938, 0.8272, 0.3438, 1.024, 0.1779, 1.531, 0.4904, 1.27, -0.03125, 1.32, 0.1779, 1.531, 0.3438, 1.024, 0.3438, 1.024, 0.1779, 1.531, -0.03125, 1.32, 0.3438, 1.024, 0.4904, 1.27, 0.1779, 1.531, 0.5938, 0.8272, 0.4904, 1.27, 0.3438, 1.024, 0.5938, 0.8272, 0.9686, 1.108, 0.4904, 1.27, 0.9688, 0.5312, 0.9686, 1.108, 0.5938, 0.8272, 0.8114, 0.7208, 0.7809, 0.5881, 0.7889, 0.6561, 0.8114, 0.7208, 0.8119, 0.771, 0.7809, 0.5881, 0.8183, 0.8883, 0.8119, 0.771, 0.8114, 0.7208, 0.8183, 0.8883, 0.7306, 0.9529, 0.8119, 0.771, 0.8336, 1.026, 0.7306, 0.9529, 0.8183, 0.8883, 0.8183, 0.8883, 0.8198, 0.9036, 0.8336, 1.026, 0.8114, 0.7208, 0.8198, 0.9036, 0.8183, 0.8883, 0.8119, 0.771, 0.7801, 0.6534, 0.7809, 0.5881, 0.8119, 0.771, 0.6773, 0.7225, 0.7801, 0.6534, 0.7306, 0.9529, 0.6773, 0.7225, 0.8119, 0.771, 0.7306, 0.9529, 0.5668, 0.9332, 0.6773, 0.7225, 0.4899, 0.7849, 0.6773, 0.7225, 0.5668, 0.9332, 0.5938, 0.8272, 0.9686, 1.108, 0.9688, 0.5312, 0.5938, 0.8272, 0.4904, 1.27, 0.9686, 1.108, 0.3438, 1.024, 0.4904, 1.27, 0.5938, 0.8272, 0.3438, 1.024, 0.1779, 1.531, 0.4904, 1.27, -0.03125, 1.32, 0.1779, 1.531, 0.3438, 1.024, 0.3438, 1.024, 0.1779, 1.531, -0.03125, 1.32, 0.3438, 1.024, 0.4904, 1.27, 0.1779, 1.531, 0.5938, 0.8272, 0.4904, 1.27, 0.3438, 1.024, 0.5938, 0.8272, 0.9686, 1.108, 0.4904, 1.27, 0.9688, 0.5312, 0.9686, 1.108, 0.5938, 0.8272, 0.7809, 0.5881, 0.8114, 0.7208, 0.7889, 0.6561, 0.7809, 0.5881, 0.8119, 0.771, 0.8114, 0.7208, 0.7801, 0.6534, 0.8119, 0.771, 0.7809, 0.5881, 0.7801, 0.6534, 0.6773, 0.7225, 0.8119, 0.771, 0.7306, 0.9529, 0.8119, 0.771, 0.6773, 0.7225, 0.7306, 0.9529, 0.8183, 0.8883, 0.8119, 0.771, 0.8336, 1.026, 0.8183, 0.8883, 0.7306, 0.9529, 0.8336, 1.026, 0.8198, 0.9036, 0.8183, 0.8883, 0.8114, 0.7208, 0.8183, 0.8883, 0.8198, 0.9036, 0.8114, 0.7208, 0.8119, 0.771, 0.8183, 0.8883, 0.6773, 0.7225, 0.5668, 0.9332, 0.7306, 0.9529, 0.6773, 0.7225, 0.4899, 0.7849, 0.5668, 0.9332])
me_natio_mat_1.materials.append(mat_mat_1)
me_natio_mat_1.use_remesh_preserve_volume = False
me_natio_mat_1.use_remesh_preserve_attributes = False
me_natio_mat_1.use_mirror_vertex_groups = False
me_natio_mat_1.update()
me_natio_mat_6 = bpy.data.meshes.new('natio_mat_6')
me_natio_mat_6.from_pydata([(1.956, 6.131, 1.956), (2.115, 4.632, 2.115), (2.991, 4.632, 0.0), (2.766, 6.131, 0.0), (-2.766, 6.131, 0.0), (-2.991, 4.632, 0.0), (-2.115, 4.632, 2.115), (-1.956, 6.131, 1.956), (0.8578, 4.632, 2.846), (-1e-06, 6.131, 2.766), (-1e-06, 4.632, 2.991), (-0.8578, 4.632, 2.846), (-2.238, 7.948, 0.0), (-1.566, 7.948, 1.55), (-1e-06, 7.948, 2.191), (-1.002, 9.541, 1.056), (-1e-06, 9.541, 1.459), (1.002, 9.541, 1.056), (1.566, 7.948, 1.55), (2.238, 7.948, 0.0), (1.432, 9.541, 0.0), (-1.432, 9.541, 0.0)], [], [(0, 1, 2), (3, 0, 2), (4, 5, 6), (7, 4, 6), (0, 8, 1), (0, 9, 8), (10, 8, 9), (9, 11, 10), (7, 11, 9), (7, 6, 11), (7, 12, 4), (7, 13, 12), (14, 13, 7), (14, 15, 13), (16, 15, 14), (14, 17, 16), (18, 17, 14), (18, 19, 17), (0, 19, 18), (0, 3, 19), (19, 20, 17), (15, 12, 13), (15, 21, 12), (14, 0, 18), (9, 0, 14), (7, 9, 14)])
me_natio_mat_6.polygons.foreach_set('use_smooth', [True] * 26)
_k = set([(1, 2), (1, 8), (2, 3), (3, 19), (4, 5), (4, 12), (5, 6), (6, 11), (8, 10), (10, 11), (12, 21), (15, 16), (15, 21), (16, 17), (17, 20), (19, 20)])
me_natio_mat_6.attributes.new('sharp_edge', 'BOOLEAN', 'EDGE').data.foreach_set('value', [ (min(e.vertices), max(e.vertices)) in _k for e in me_natio_mat_6.edges])
_uv = me_natio_mat_6.uv_layers.new(name='UVTex')
_uv.uv.foreach_set('vector', [0.0381, 0.16, 0.04614, -0.164, -0.3434, -0.164, -0.2447, 0.16, 0.0381, 0.16, -0.3434, -0.164, -0.2434, 0.1596, -0.3434, -0.164, 0.04733, -0.164, 0.03794, 0.1596, -0.2434, 0.1596, 0.04733, -0.164, 0.0381, 0.16, 0.5778, -0.164, 0.04614, -0.164, 0.0381, 0.16, 0.9898, 0.144, 0.5778, -0.164, 0.9898, -0.164, 0.5778, -0.164, 0.9898, 0.144, 0.9898, 0.144, 0.608, -0.164, 0.9898, -0.164, 0.03794, 0.1596, 0.608, -0.164, 0.9898, 0.144, 0.03794, 0.1596, 0.04733, -0.164, 0.608, -0.164, 0.03794, 0.1596, -0.2115, 0.5075, -0.2434, 0.1596, 0.03794, 0.1596, 0.1693, 0.6012, -0.2115, 0.5075, 0.9898, 0.6012, 0.1693, 0.6012, 0.03794, 0.1596, 0.9898, 0.6012, 0.4583, 0.997, 0.1693, 0.6012, 0.9901, 0.997, 0.4583, 0.997, 0.9898, 0.6012, 0.9898, 0.6012, 0.4583, 0.997, 0.9901, 0.997, 0.1685, 0.6017, 0.4583, 0.997, 0.9898, 0.6012, 0.1685, 0.6017, -0.2124, 0.508, 0.4583, 0.997, 0.0381, 0.16, -0.2124, 0.508, 0.1685, 0.6017, 0.0381, 0.16, -0.2447, 0.16, -0.2124, 0.508, -0.2124, 0.508, 0.09996, 0.997, 0.4583, 0.997, 0.4583, 0.997, -0.2115, 0.5075, 0.1693, 0.6012, 0.4583, 0.997, 0.09996, 0.997, -0.2115, 0.5075, 0.9898, 0.6012, 0.0381, 0.16, 0.1685, 0.6017, 0.9898, 0.1596, 0.0381, 0.16, 0.9898, 0.6012, 0.03794, 0.1596, 0.9898, 0.1596, 0.9898, 0.6012])
me_natio_mat_6.materials.append(mat_mat_6)
me_natio_mat_6.use_remesh_preserve_volume = False
me_natio_mat_6.use_remesh_preserve_attributes = False
me_natio_mat_6.use_mirror_vertex_groups = False
me_natio_mat_6.update()
me_natio_mat_7 = bpy.data.meshes.new('natio_mat_7')
me_natio_mat_7.from_pydata([(-2.766, 6.131, 0.0), (-2.115, 4.632, -2.115), (-2.991, 4.632, 0.0), (-1.956, 6.131, -1.956), (-2.238, 7.948, 0.0), (-1.566, 7.948, -1.55), (-1.432, 9.541, 0.0), (-1.044, 9.541, -1.056), (-1e-06, 4.632, -2.991), (-1e-06, 6.131, -2.766), (-1e-06, 7.948, -2.191), (-1e-06, 9.541, -1.459), (2.115, 4.632, -2.115), (1.956, 6.131, -1.956), (1.566, 7.948, -1.55), (1.044, 9.541, -1.056), (2.991, 4.632, 0.0), (2.766, 6.131, 0.0), (2.238, 7.948, 0.0), (1.432, 9.541, 0.0)], [], [(0, 1, 2), (0, 3, 1), (3, 0, 4), (4, 5, 3), (6, 5, 4), (6, 7, 5), (3, 8, 1), (3, 9, 8), (5, 9, 3), (5, 10, 9), (7, 10, 5), (7, 11, 10), (9, 12, 8), (9, 13, 12), (10, 13, 9), (10, 14, 13), (11, 14, 10), (11, 15, 14), (13, 16, 12), (13, 17, 16), (18, 17, 13), (13, 14, 18), (15, 18, 14), (15, 19, 18)])
me_natio_mat_7.polygons.foreach_set('use_smooth', [True] * 24)
_k = set([(0, 2), (0, 4), (1, 2), (1, 8), (4, 6), (6, 7), (7, 11), (8, 12), (11, 15), (12, 16), (15, 19), (16, 17), (17, 18), (18, 19)])
me_natio_mat_7.attributes.new('sharp_edge', 'BOOLEAN', 'EDGE').data.foreach_set('value', [ (min(e.vertices), max(e.vertices)) in _k for e in me_natio_mat_7.edges])
_uv = me_natio_mat_7.uv_layers.new(name='UVTex')
_uv.uv.foreach_set('vector', [-0.002944, 0.292, 0.5013, 0.01522, -0.01808, 0.01522, -0.002944, 0.292, 0.5158, 0.292, 0.5013, 0.01522, 0.5158, 0.292, -0.002944, 0.292, 0.001687, 0.6697, 0.001687, 0.6697, 0.5175, 0.6697, 0.5158, 0.292, 0.0, 0.9969, 0.5175, 0.6697, 0.001687, 0.6697, 0.0, 0.9969, 0.513, 0.9969, 0.5175, 0.6697, 0.5158, 0.292, 0.9975, 0.01522, 0.5013, 0.01522, 0.5158, 0.292, 0.9975, 0.292, 0.9975, 0.01522, 0.5175, 0.6697, 0.9975, 0.292, 0.5158, 0.292, 0.5175, 0.6697, 0.9975, 0.6697, 0.9975, 0.292, 0.513, 0.9969, 0.9975, 0.6697, 0.5175, 0.6697, 0.513, 0.9969, 0.998, 0.9969, 0.9975, 0.6697, 0.9975, 0.292, 0.5, 0.01522, 0.9975, 0.01522, 0.9975, 0.292, 0.516, 0.2923, 0.5, 0.01522, 0.9975, 0.6697, 0.516, 0.2923, 0.9975, 0.292, 0.9975, 0.6697, 0.5166, 0.6701, 0.516, 0.2923, 0.998, 0.9969, 0.5166, 0.6701, 0.9975, 0.6697, 0.998, 0.9969, 0.513, 0.9969, 0.5166, 0.6701, 0.516, 0.2923, -0.01808, 0.01522, 0.5, 0.01522, 0.516, 0.2923, -0.004297, 0.2923, -0.01808, 0.01522, 0.000734, 0.6701, -0.004297, 0.2923, 0.516, 0.2923, 0.516, 0.2923, 0.5166, 0.6701, 0.000734, 0.6701, 0.513, 0.9969, 0.000734, 0.6701, 0.5166, 0.6701, 0.513, 0.9969, 0.0, 0.9969, 0.000734, 0.6701])
me_natio_mat_7.materials.append(mat_mat_7)
me_natio_mat_7.use_remesh_preserve_volume = False
me_natio_mat_7.use_remesh_preserve_attributes = False
me_natio_mat_7.use_mirror_vertex_groups = False
me_natio_mat_7.update()
me_natio_mat_4 = bpy.data.meshes.new('natio_mat_4')
me_natio_mat_4.from_pydata([(0.8578, 4.632, 2.846), (-0.8745, 2.45, 2.9), (0.8745, 2.45, 2.9), (-0.8578, 4.632, 2.846), (-1e-06, 4.632, 2.991), (-0.6167, 10.33, -0.6316), (-1.432, 9.541, 0.0), (-0.9775, 10.33, 0.0), (-1.044, 9.541, -1.056), (-1e-06, 10.33, -0.9273), (-1e-06, 9.541, -1.459), (0.6167, 10.33, -0.6316), (1.044, 9.541, -1.056), (-1e-06, 3.527, 0.0), (-0.8801, 1.723, 2.918), (0.8801, 1.723, 2.918), (-1.002, 9.541, 1.056), (-0.6167, 10.33, 0.6316), (-1e-06, 10.33, 0.9273), (-1e-06, 9.541, 1.459), (1.002, 9.541, 1.056), (0.6167, 10.33, 0.6316), (0.9775, 10.33, 0.0), (1.432, 9.541, 0.0)], [], [(0, 1, 2), (0, 3, 1), (3, 0, 4), (5, 6, 7), (5, 8, 6), (9, 8, 5), (9, 10, 8), (11, 10, 9), (11, 12, 10), (13, 1, 14), (13, 2, 1), (15, 2, 13), (16, 7, 6), (16, 17, 7), (18, 17, 16), (16, 19, 18), (20, 18, 19), (20, 21, 18), (22, 21, 20), (20, 23, 22), (12, 22, 23), (12, 11, 22)])
me_natio_mat_4.polygons.foreach_set('use_smooth', [True] * 22)
_k = set([(0, 2), (0, 4), (1, 3), (1, 14), (2, 15), (3, 4), (5, 7), (5, 9), (6, 8), (6, 16), (7, 17), (8, 10), (9, 11), (10, 12), (11, 22), (12, 23), (13, 14), (13, 15), (16, 19), (17, 18), (18, 21), (19, 20), (20, 23), (21, 22)])
me_natio_mat_4.attributes.new('sharp_edge', 'BOOLEAN', 'EDGE').data.foreach_set('value', [ (min(e.vertices), max(e.vertices)) in _k for e in me_natio_mat_4.edges])
_uv = me_natio_mat_4.uv_layers.new(name='UVTex')
_uv.uv.foreach_set('vector', [0.6398, 1.0, 0.3575, 0.25, 0.6425, 0.25, 0.6398, 1.0, 0.3602, 1.0, 0.3575, 0.25, 0.3602, 1.0, 0.6398, 1.0, 0.5, 1.0, 0.3943, 0.9382, 0.2251, 0.7993, 0.3505, 0.9382, 0.3943, 0.9382, 0.3056, 0.7993, 0.2251, 0.7993, 0.5, 0.9382, 0.3056, 0.7993, 0.3943, 0.9382, 0.5, 0.9382, 0.5, 0.7993, 0.3056, 0.7993, 0.6057, 0.9382, 0.5, 0.7993, 0.5, 0.9382, 0.6057, 0.9382, 0.6944, 0.7993, 0.5, 0.7993, 0.5, 0.6203, 0.3575, 0.25, 0.3566, 0.0, 0.5, 0.6203, 0.6425, 0.25, 0.3575, 0.25, 0.6434, 0.0, 0.6425, 0.25, 0.5, 0.6203, 0.3056, 0.7993, 0.3505, 0.9382, 0.2251, 0.7993, 0.3056, 0.7993, 0.3943, 0.9382, 0.3505, 0.9382, 0.5, 0.9382, 0.3943, 0.9382, 0.3056, 0.7993, 0.3056, 0.7993, 0.5, 0.7993, 0.5, 0.9382, 0.6944, 0.7993, 0.5, 0.9382, 0.5, 0.7993, 0.6944, 0.7993, 0.6057, 0.9382, 0.5, 0.9382, 0.6495, 0.9382, 0.6057, 0.9382, 0.6944, 0.7993, 0.6944, 0.7993, 0.7749, 0.7993, 0.6495, 0.9382, 0.6944, 0.7993, 0.6495, 0.9382, 0.7749, 0.7993, 0.6944, 0.7993, 0.6057, 0.9382, 0.6495, 0.9382])
me_natio_mat_4.materials.append(mat_mat_4)
me_natio_mat_4.use_remesh_preserve_volume = False
me_natio_mat_4.use_remesh_preserve_attributes = False
me_natio_mat_4.use_mirror_vertex_groups = False
me_natio_mat_4.update()
me_natio_mat_5 = bpy.data.meshes.new('natio_mat_5')
me_natio_mat_5.from_pydata([(-2.17, 1.723, 2.17), (-3.068, 1.723, 0.0), (-1e-06, 3.527, 0.0), (-0.8801, 1.723, 2.918), (2.17, 1.723, 2.17), (0.8801, 1.723, 2.918), (3.068, 1.723, 0.0), (2.17, 1.723, -2.17), (-1e-06, 1.723, -3.068), (-2.17, 1.723, -2.17)], [], [(0, 1, 2), (3, 0, 2), (4, 5, 2), (6, 4, 2), (2, 7, 6), (2, 8, 7), (9, 8, 2), (2, 1, 9)])
me_natio_mat_5.polygons.foreach_set('use_smooth', [True] * 8)
_k = set([(0, 1), (0, 3), (1, 9), (2, 3), (2, 5), (4, 5), (4, 6), (6, 7), (7, 8), (8, 9)])
me_natio_mat_5.attributes.new('sharp_edge', 'BOOLEAN', 'EDGE').data.foreach_set('value', [ (min(e.vertices), max(e.vertices)) in _k for e in me_natio_mat_5.edges])
_uv = me_natio_mat_5.uv_layers.new(name='UVTex')
_uv.uv.foreach_set('vector', [0.1789, 0.8106, 0.0459, 0.5071, 0.5, 0.5071, 0.3697, 0.9153, 0.1789, 0.8106, 0.5, 0.5071, 0.8211, 0.8106, 0.6303, 0.9153, 0.5, 0.5071, 0.9541, 0.5071, 0.8211, 0.8106, 0.5, 0.5071, 0.5, 0.5071, 0.8211, 0.2035, 0.9541, 0.5071, 0.5, 0.5071, 0.5, 0.07781, 0.8211, 0.2035, 0.1789, 0.2035, 0.5, 0.07781, 0.5, 0.5071, 0.5, 0.5071, 0.0459, 0.5071, 0.1789, 0.2035])
me_natio_mat_5.materials.append(mat_mat_5)
me_natio_mat_5.use_remesh_preserve_volume = False
me_natio_mat_5.use_remesh_preserve_attributes = False
me_natio_mat_5.use_mirror_vertex_groups = False
me_natio_mat_5.update()
me_natio_mat_10 = bpy.data.meshes.new('natio_mat_10')
me_natio_mat_10.from_pydata([(-0.1299, 10.81, -1.21), (-0.245, 8.973, -3.144), (-0.0922, 11.01, -1.589), (-0.3324, 8.604, -2.616), (-0.2413, 10.87, -1.231), (-0.6966, 8.799, -2.685), (-0.2036, 11.07, -1.61), (-0.5884, 9.157, -3.208), (-0.5435, 7.235, -3.512), (-1.056, 7.535, -3.593), (-0.9232, 7.91, -4.274), (-0.434, 7.624, -4.196), (-0.9634, 5.679, -4.639), (-1.521, 6.067, -4.694), (-1.328, 6.709, -5.331), (-0.7143, 6.282, -5.27), (-1.093, 4.921, -6.226), (-1.506, 4.253, -5.78), (-2.017, 4.608, -5.831), (-1.689, 5.335, -6.285), (-2.265, 3.878, -6.399), (-1.777, 3.539, -6.351)], [], [(0, 1, 2), (0, 3, 1), (3, 0, 4), (4, 5, 3), (6, 5, 4), (6, 7, 5), (2, 7, 6), (2, 1, 7), (5, 8, 3), (5, 9, 8), (7, 9, 5), (7, 10, 9), (1, 10, 7), (1, 11, 10), (3, 11, 1), (3, 8, 11), (9, 12, 8), (9, 13, 12), (10, 13, 9), (10, 14, 13), (11, 14, 10), (11, 15, 14), (8, 15, 11), (8, 12, 15), (12, 16, 15), (12, 17, 16), (13, 17, 12), (13, 18, 17), (14, 18, 13), (14, 19, 18), (15, 19, 14), (15, 16, 19), (20, 17, 18), (20, 21, 17), (19, 21, 20), (19, 16, 21), (19, 20, 18), (17, 21, 16)])
me_natio_mat_10.polygons.foreach_set('use_smooth', [True] * 38)
_k = set([(0, 2), (0, 4), (2, 6), (4, 6)])
me_natio_mat_10.attributes.new('sharp_edge', 'BOOLEAN', 'EDGE').data.foreach_set('value', [ (min(e.vertices), max(e.vertices)) in _k for e in me_natio_mat_10.edges])
_uv = me_natio_mat_10.uv_layers.new(name='UVTex')
_uv.uv.foreach_set('vector', [0.9352, 0.02351, 0.3549, 0.9774, 1.0, 0.02568, 0.9352, 0.02351, 0.2195, 1.0, 0.3549, 0.9774, 0.2195, 1.0, 0.9352, 0.02351, 0.8681, 0.0, 0.8681, 0.0, 0.0, 0.9231, 0.2195, 1.0, 0.9329, 0.00217, 0.0, 0.9231, 0.8681, 0.0, 0.9329, 0.00217, 0.1479, 0.905, 0.0, 0.9231, 1.0, 0.02568, 0.1479, 0.905, 0.9329, 0.00217, 1.0, 0.02568, 0.3549, 0.9774, 0.1479, 0.905, 0.6064, 0.02496, 0.3478, 0.9968, 0.8489, 0.1342, 0.6064, 0.02496, 0.0, 0.8401, 0.3478, 0.9968, 0.7713, 0.0, 0.0, 0.8401, 0.6064, 0.02496, 0.7713, 0.0, 0.1863, 0.8506, 0.0, 0.8401, 1.0, 0.103, 0.1863, 0.8506, 0.7713, 0.0, 1.0, 0.103, 0.518, 1.0, 0.1863, 0.8506, 0.8489, 0.1342, 0.518, 1.0, 1.0, 0.103, 0.8489, 0.1342, 0.3478, 0.9968, 0.518, 1.0, 0.5684, 0.0, 0.3288, 1.0, 0.8582, 0.1349, 0.5684, 0.0, 0.0, 0.847, 0.3288, 1.0, 0.7236, 0.008977, 0.0, 0.847, 0.5684, 0.0, 0.7236, 0.008977, 0.236, 0.7412, 0.0, 0.847, 1.0, 0.1376, 0.236, 0.7412, 0.7236, 0.008977, 1.0, 0.1376, 0.5983, 0.9098, 0.236, 0.7412, 0.8582, 0.1349, 0.5983, 0.9098, 1.0, 0.1376, 0.8582, 0.1349, 0.3288, 1.0, 0.5983, 0.9098, 0.8066, 0.1705, 0.6856, 0.6195, 1.0, 0.1111, 0.8066, 0.1705, 0.4066, 0.7235, 0.6856, 0.6195, 0.5707, 0.06969, 0.4066, 0.7235, 0.8066, 0.1705, 0.5707, 0.06969, 0.1902, 0.631, 0.4066, 0.7235, 0.7401, 0.0, 0.1902, 0.631, 0.5707, 0.06969, 0.7401, 0.0, 0.433, 0.5116, 0.1902, 0.631, 1.0, 0.1111, 0.433, 0.5116, 0.7401, 0.0, 1.0, 0.1111, 0.6856, 0.6195, 0.433, 0.5116, 0.0, 0.9117, 0.4066, 0.7235, 0.1902, 0.631, 0.0, 0.9117, 0.2066, 1.0, 0.4066, 0.7235, 0.433, 0.5116, 0.2066, 1.0, 0.0, 0.9117, 0.433, 0.5116, 0.6856, 0.6195, 0.2066, 1.0, 0.433, 0.5116, 0.0, 0.9117, 0.1902, 0.631, 0.4066, 0.7235, 0.2066, 1.0, 0.6856, 0.6195])
me_natio_mat_10.materials.append(mat_mat_10)
me_natio_mat_10.use_remesh_preserve_volume = False
me_natio_mat_10.use_remesh_preserve_attributes = False
me_natio_mat_10.use_mirror_vertex_groups = False
me_natio_mat_10.update()

# ---- objects
ob_lamp_002 = bpy.data.objects.new('Lamp.002', light_lamp)
ob_lamp_001 = bpy.data.objects.new('Lamp.001', light_lamp)
ob_camera_001 = bpy.data.objects.new('Camera.001', cam_camera_001)
ob_natio_mat_12 = bpy.data.objects.new('natio_mat_12', me_natio_mat_12)
ob_natio_mat_8 = bpy.data.objects.new('natio_mat_8', me_natio_mat_8)
ob_natio_mat_2 = bpy.data.objects.new('natio_mat_2', me_natio_mat_2)
ob_natio_mat_9 = bpy.data.objects.new('natio_mat_9', me_natio_mat_9)
ob_natio_mat_3 = bpy.data.objects.new('natio_mat_3', me_natio_mat_3)
ob_natio_mat_11 = bpy.data.objects.new('natio_mat_11', me_natio_mat_11)
ob_natio_mat_0 = bpy.data.objects.new('natio_mat_0', me_natio_mat_0)
ob_natio_mat_1 = bpy.data.objects.new('natio_mat_1', me_natio_mat_1)
ob_natio_mat_6 = bpy.data.objects.new('natio_mat_6', me_natio_mat_6)
ob_natio_mat_7 = bpy.data.objects.new('natio_mat_7', me_natio_mat_7)
ob_natio_mat_4 = bpy.data.objects.new('natio_mat_4', me_natio_mat_4)
ob_natio_mat_5 = bpy.data.objects.new('natio_mat_5', me_natio_mat_5)
ob_natio_mat_10 = bpy.data.objects.new('natio_mat_10', me_natio_mat_10)

# ---- transforms, parenting, visibility, modifiers, constraints
ob_lamp_002.location = (1.73, 2.595, 10.38)
ob_lamp_002.lock_rotations_4d = False
ob_lamp_002.empty_display_type = 'ARROWS'
ob_lamp_002.lineart.crease_threshold = 0.0
ob_lamp_001.location = (-1.73, 2.595, 10.38)
ob_lamp_001.lock_rotations_4d = False
ob_lamp_001.empty_display_type = 'ARROWS'
ob_lamp_001.lineart.crease_threshold = 0.0
ob_camera_001.location = (0.0, 2.595, 10.38)
ob_camera_001.lock_rotations_4d = False
ob_camera_001.empty_display_type = 'ARROWS'
ob_camera_001.lineart.crease_threshold = 0.0
ob_natio_mat_12.location = (0.0, 0.0, 0.0)
ob_natio_mat_12.lock_rotations_4d = False
ob_natio_mat_12.empty_display_type = 'ARROWS'
ob_natio_mat_12.lineart.crease_threshold = 0.0
ob_natio_mat_8.location = (0.0, 0.0, 0.0)
ob_natio_mat_8.lock_rotations_4d = False
ob_natio_mat_8.empty_display_type = 'ARROWS'
ob_natio_mat_8.lineart.crease_threshold = 0.0
ob_natio_mat_2.location = (0.0, 0.0, 0.0)
ob_natio_mat_2.lock_rotations_4d = False
ob_natio_mat_2.empty_display_type = 'ARROWS'
ob_natio_mat_2.lineart.crease_threshold = 0.0
ob_natio_mat_9.location = (0.0, 0.0, 0.0)
ob_natio_mat_9.lock_rotations_4d = False
ob_natio_mat_9.empty_display_type = 'ARROWS'
ob_natio_mat_9.lineart.crease_threshold = 0.0
ob_natio_mat_3.location = (0.0, 0.0, 0.0)
ob_natio_mat_3.lock_rotations_4d = False
ob_natio_mat_3.empty_display_type = 'ARROWS'
ob_natio_mat_3.lineart.crease_threshold = 0.0
ob_natio_mat_11.location = (0.0, 0.0, 0.0)
ob_natio_mat_11.lock_rotations_4d = False
ob_natio_mat_11.empty_display_type = 'ARROWS'
ob_natio_mat_11.lineart.crease_threshold = 0.0
ob_natio_mat_0.location = (0.0, 0.0, 0.0)
ob_natio_mat_0.lock_rotations_4d = False
ob_natio_mat_0.empty_display_type = 'ARROWS'
ob_natio_mat_0.lineart.crease_threshold = 0.0
ob_natio_mat_1.location = (0.0, 0.0, 0.0)
ob_natio_mat_1.lock_rotations_4d = False
ob_natio_mat_1.empty_display_type = 'ARROWS'
ob_natio_mat_1.lineart.crease_threshold = 0.0
ob_natio_mat_6.location = (0.0, 0.0, 0.0)
ob_natio_mat_6.lock_rotations_4d = False
ob_natio_mat_6.empty_display_type = 'ARROWS'
ob_natio_mat_6.lineart.crease_threshold = 0.0
ob_natio_mat_7.location = (0.0, 0.0, 0.0)
ob_natio_mat_7.lock_rotations_4d = False
ob_natio_mat_7.empty_display_type = 'ARROWS'
ob_natio_mat_7.lineart.crease_threshold = 0.0
ob_natio_mat_4.location = (0.0, 0.0, 0.0)
ob_natio_mat_4.lock_rotations_4d = False
ob_natio_mat_4.empty_display_type = 'ARROWS'
ob_natio_mat_4.lineart.crease_threshold = 0.0
ob_natio_mat_5.location = (0.0, 0.0, 0.0)
ob_natio_mat_5.lock_rotations_4d = False
ob_natio_mat_5.empty_display_type = 'ARROWS'
ob_natio_mat_5.lineart.crease_threshold = 0.0
ob_natio_mat_10.location = (0.0, 0.0, 0.0)
ob_natio_mat_10.lock_rotations_4d = False
ob_natio_mat_10.empty_display_type = 'ARROWS'
ob_natio_mat_10.lineart.crease_threshold = 0.0

# ---- collection membership
col_collection_1.objects.link(ob_lamp_002)
col_collection_1.objects.link(ob_lamp_001)
col_collection_1.objects.link(ob_camera_001)
col_collection_1.objects.link(ob_natio_mat_12)
col_collection_1.objects.link(ob_natio_mat_8)
col_collection_1.objects.link(ob_natio_mat_2)
col_collection_1.objects.link(ob_natio_mat_9)
col_collection_1.objects.link(ob_natio_mat_3)
col_collection_1.objects.link(ob_natio_mat_11)
col_collection_1.objects.link(ob_natio_mat_0)
col_collection_1.objects.link(ob_natio_mat_1)
col_collection_1.objects.link(ob_natio_mat_6)
col_collection_1.objects.link(ob_natio_mat_7)
col_collection_1.objects.link(ob_natio_mat_4)
col_collection_1.objects.link(ob_natio_mat_5)
col_collection_1.objects.link(ob_natio_mat_10)

# ---- scene / render settings (as saved in the file)
scene.camera = ob_camera_001
scene.frame_start = 1; scene.frame_end = 250; scene.frame_set(1)
scene.render.engine = 'BLENDER_EEVEE_NEXT'
scene.render.image_settings.file_format = 'TARGA'
scene.render.image_settings.color_mode = 'RGB'
scene.render.image_settings.compression = 90
scene.render.resolution_x = 320
scene.render.resolution_y = 256
scene.render.fps = 25
scene.render.dither_intensity = 0.0
scene.render.film_transparent = True
scene.render.use_compositing = False
scene.render.use_sequencer = False
scene.render.use_file_extension = False
scene.render.bake_margin = 2
scene.render.bake_bias = 0.0
scene.render.use_stamp_time = False
scene.render.use_stamp_date = False
scene.render.use_stamp_frame = False
scene.render.use_stamp_camera = False
scene.render.use_stamp_scene = False
scene.render.use_stamp_filename = False
scene.render.use_stamp_render_time = False
scene.render.stamp_font_size = 0
scene.render.stamp_foreground = (0.0, 0.0, 0.0, 0.0)
scene.render.stamp_background = (0.0, 0.0, 0.0, 0.0)
scene.cycles.use_denoising = False
scene.cycles.samples = 10
scene.cycles.sampling_pattern = 'TABULATED_SOBOL'
scene.cycles.light_sampling_threshold = 0.0
scene.cycles.use_adaptive_sampling = False
scene.cycles.use_light_tree = False
scene.cycles.blur_glossy = 0.0
scene.cycles.volume_bounces = 1
scene.cycles.pixel_filter_type = 'GAUSSIAN'
scene.cycles.sample_clamp_indirect = 0.0
scene.view_settings.view_transform = 'Raw'
bpy.context.view_layer.update()
